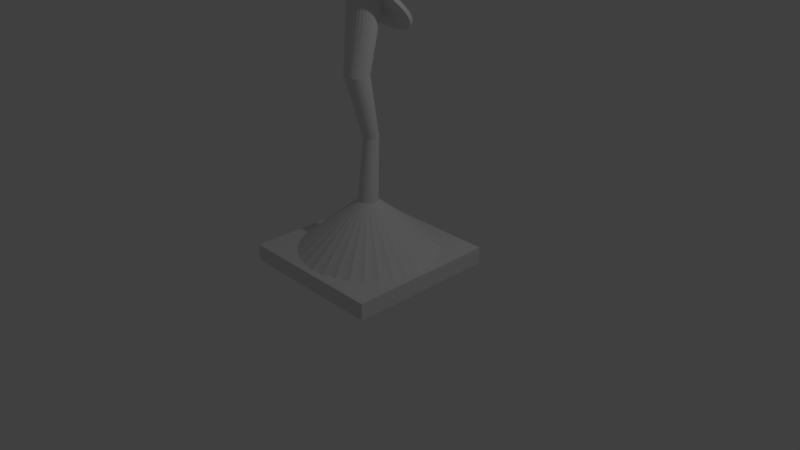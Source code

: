 # Source: Boton.blend  (saved by Blender 2.78.0; exported with 4.5.12 LTS)
import bpy
from mathutils import Matrix  # noqa: F401  (used for matrix-valued properties, if any)

bpy.ops.wm.read_factory_settings(use_empty=True)
scene = bpy.context.scene
scene.name = 'Scene'

# ---- collections
col_collection_1 = bpy.data.collections.new('Collection 1'); scene.collection.children.link(col_collection_1)

# ---- materials (node trees are filled in below, after node groups)
mat_material_001 = bpy.data.materials.new('Material.001')
mat_material_001.alpha_threshold = 0.0
mat_material_001.use_transparent_shadow = False
mat_material_001.roughness = 0.5

# ---- material node trees

# ---- world
world_world = bpy.data.worlds.new('World'); scene.world = world_world
world_world.color = (0.05088, 0.05088, 0.05088)
world_world.use_sun_shadow = False
world_world.sun_shadow_jitter_overblur = 0.0
world_world.cycles.sampling_method = 'MANUAL'

# ---- cameras
cam_camera = bpy.data.cameras.new('Camera')
cam_camera.clip_end = 100.0
cam_camera.lens = 35.0
cam_camera.sensor_width = 32.0
cam_camera.sensor_height = 18.0
cam_camera.ortho_scale = 7.314
cam_camera.dof.focus_distance = 0.0
cam_camera.dof.aperture_fstop = 128.0

# ---- lights
light_lamp = bpy.data.lights.new('Lamp', 'POINT')
light_lamp.transmission_factor = 0.0
light_lamp.cutoff_distance = 30.0
light_lamp.energy = 100.0
light_lamp.shadow_buffer_clip_start = 1.001
light_lamp.shadow_soft_size = 0.1
light_lamp.shadow_maximum_resolution = 0.006
light_lamp.use_absolute_resolution = True

# ---- meshes
me_cylinder_001 = bpy.data.meshes.new('Cylinder.001')
me_cylinder_001.from_pydata([(0.0, 1.0, -1.0), (0.0, 1.0, 1.0), (0.1951, 0.9808, -1.0), (0.1951, 0.9808, 1.0), (0.3827, 0.9239, -1.0), (0.3827, 0.9239, 1.0), (0.5556, 0.8315, -1.0), (0.5556, 0.8315, 1.0), (0.7071, 0.7071, -1.0), (0.7071, 0.7071, 1.0), (0.8315, 0.5556, -1.0), (0.8315, 0.5556, 1.0), (0.9239, 0.3827, -1.0), (0.9239, 0.3827, 1.0), (0.9808, 0.1951, -1.0), (0.9808, 0.1951, 1.0), (1.0, 7.55e-08, -1.0), (1.0, 7.55e-08, 1.0), (0.9808, -0.1951, -1.0), (0.9808, -0.1951, 1.0), (0.9239, -0.3827, -1.0), (0.9239, -0.3827, 1.0), (0.8315, -0.5556, -1.0), (0.8315, -0.5556, 1.0), (0.7071, -0.7071, -1.0), (0.7071, -0.7071, 1.0), (0.5556, -0.8315, -1.0), (0.5556, -0.8315, 1.0), (0.3827, -0.9239, -1.0), (0.3827, -0.9239, 1.0), (0.1951, -0.9808, -1.0), (0.1951, -0.9808, 1.0), (-3.258e-07, -1.0, -1.0), (-3.258e-07, -1.0, 1.0), (-0.1951, -0.9808, -1.0), (-0.1951, -0.9808, 1.0), (-0.3827, -0.9239, -1.0), (-0.3827, -0.9239, 1.0), (-0.5556, -0.8315, -1.0), (-0.5556, -0.8315, 1.0), (-0.7071, -0.7071, -1.0), (-0.7071, -0.7071, 1.0), (-0.8315, -0.5556, -1.0), (-0.8315, -0.5556, 1.0), (-0.9239, -0.3827, -1.0), (-0.9239, -0.3827, 1.0), (-0.9808, -0.1951, -1.0), (-0.9808, -0.1951, 1.0), (-1.0, 9.656e-07, -1.0), (-1.0, 9.656e-07, 1.0), (-0.9808, 0.1951, -1.0), (-0.9808, 0.1951, 1.0), (-0.9239, 0.3827, -1.0), (-0.9239, 0.3827, 1.0), (-0.8315, 0.5556, -1.0), (-0.8315, 0.5556, 1.0), (-0.7071, 0.7071, -1.0), (-0.7071, 0.7071, 1.0), (-0.5556, 0.8315, -1.0), (-0.5556, 0.8315, 1.0), (-0.3827, 0.9239, -1.0), (-0.3827, 0.9239, 1.0), (-0.1951, 0.9808, -1.0), (-0.1951, 0.9808, 1.0)], [], [(0, 1, 3, 2), (2, 3, 5, 4), (4, 5, 7, 6), (6, 7, 9, 8), (8, 9, 11, 10), (10, 11, 13, 12), (12, 13, 15, 14), (14, 15, 17, 16), (16, 17, 19, 18), (18, 19, 21, 20), (20, 21, 23, 22), (22, 23, 25, 24), (24, 25, 27, 26), (26, 27, 29, 28), (28, 29, 31, 30), (30, 31, 33, 32), (32, 33, 35, 34), (34, 35, 37, 36), (36, 37, 39, 38), (38, 39, 41, 40), (40, 41, 43, 42), (42, 43, 45, 44), (44, 45, 47, 46), (46, 47, 49, 48), (48, 49, 51, 50), (50, 51, 53, 52), (52, 53, 55, 54), (54, 55, 57, 56), (56, 57, 59, 58), (58, 59, 61, 60), (3, 1, 63, 61, 59, 57, 55, 53, 51, 49, 47, 45, 43, 41, 39, 37, 35, 33, 31, 29, 27, 25, 23, 21, 19, 17, 15, 13, 11, 9, 7, 5), (60, 61, 63, 62), (62, 63, 1, 0), (0, 2, 4, 6, 8, 10, 12, 14, 16, 18, 20, 22, 24, 26, 28, 30, 32, 34, 36, 38, 40, 42, 44, 46, 48, 50, 52, 54, 56, 58, 60, 62)])
me_cylinder_001.use_remesh_preserve_volume = False
me_cylinder_001.use_remesh_preserve_attributes = False
me_cylinder_001.use_mirror_vertex_groups = False
me_cylinder_001.update()
me_cube_001 = bpy.data.meshes.new('Cube.001')
me_cube_001.from_pydata([(0.0, 0.4725, 25.25), (0.0, 0.5075, 25.56), (0.09825, 0.4657, 25.31), (0.09825, 0.5007, 25.62), (0.1927, 0.4454, 25.49), (0.1927, 0.4804, 25.8), (0.2798, 0.4125, 25.79), (0.2798, 0.4475, 26.1), (0.3561, 0.3682, 26.18), (0.3561, 0.4032, 26.49), (0.4187, 0.3142, 26.66), (0.4187, 0.3493, 26.98), (0.4653, 0.2527, 27.21), (0.4653, 0.2877, 27.52), (0.4939, 0.1859, 27.81), (0.4939, 0.2209, 28.12), (0.5036, 0.1164, 28.43), (0.5036, 0.1514, 28.74), (0.4939, 0.04692, 29.05), (0.4939, 0.08195, 29.36), (0.4653, -0.01988, 29.64), (0.4653, 0.01515, 29.96), (0.4187, -0.08145, 30.19), (0.4187, -0.04642, 30.51), (0.3561, -0.1354, 30.68), (0.3561, -0.1004, 30.99), (0.2798, -0.1797, 31.07), (0.2798, -0.1447, 31.38), (0.1927, -0.2126, 31.37), (0.1927, -0.1776, 31.68), (0.09825, -0.2329, 31.55), (0.09825, -0.1978, 31.86), (-1.641e-07, -0.2397, 31.61), (-1.641e-07, -0.2047, 31.92), (-0.09825, -0.2329, 31.55), (-0.09825, -0.1978, 31.86), (-0.1927, -0.2126, 31.37), (-0.1927, -0.1776, 31.68), (-0.2798, -0.1797, 31.07), (-0.2798, -0.1447, 31.38), (-0.3561, -0.1354, 30.68), (-0.3561, -0.1004, 30.99), (-0.4187, -0.08145, 30.19), (-0.4187, -0.04642, 30.51), (-0.4653, -0.01988, 29.64), (-0.4653, 0.01515, 29.96), (-0.4939, 0.04692, 29.05), (-0.4939, 0.08195, 29.36), (-0.5036, 0.1164, 28.43), (-0.5036, 0.1514, 28.74), (-0.4939, 0.1859, 27.81), (-0.4939, 0.2209, 28.12), (-0.4653, 0.2527, 27.21), (-0.4653, 0.2877, 27.52), (-0.4187, 0.3142, 26.66), (-0.4187, 0.3493, 26.98), (-0.3561, 0.3682, 26.18), (-0.3561, 0.4032, 26.49), (-0.2798, 0.4125, 25.79), (-0.2798, 0.4475, 26.1), (-0.1927, 0.4454, 25.49), (-0.1927, 0.4804, 25.8), (-0.09825, 0.4657, 25.31), (-0.09825, 0.5007, 25.62), (-1.0, -1.0, -1.0), (-1.0, -1.0, 1.0), (-1.0, 1.0, -1.0), (-1.0, 1.0, 1.0), (1.0, -1.0, -1.0), (1.0, -1.0, 1.0), (1.0, 1.0, -1.0), (1.0, 1.0, 1.0), (-6.689e-08, 0.9228, 0.9909), (0.0, 0.157, 28.06), (0.18, 0.9051, 0.9909), (0.0469, 0.154, 28.09), (0.3531, 0.8526, 0.9909), (0.092, 0.1449, 28.18), (0.5127, 0.7673, 0.9909), (0.1336, 0.1303, 28.33), (0.6525, 0.6525, 0.9909), (0.17, 0.1106, 28.53), (0.7673, 0.5127, 0.9909), (0.1999, 0.0865, 28.78), (0.8526, 0.3531, 0.9909), (0.2221, 0.05907, 29.05), (0.9051, 0.18, 0.9909), (0.2358, 0.0293, 29.36), (0.9228, -1.353e-07, 0.9909), (0.2404, -0.001654, 29.67), (0.9051, -0.18, 0.9909), (0.2358, -0.03261, 29.99), (0.8526, -0.3531, 0.9909), (0.2221, -0.06238, 30.29), (0.7673, -0.5127, 0.9909), (0.1999, -0.08981, 30.57), (0.6525, -0.6525, 0.9909), (0.17, -0.1139, 30.81), (0.5127, -0.7673, 0.9909), (0.1336, -0.1336, 31.01), (0.3531, -0.8526, 0.9909), (0.092, -0.1483, 31.16), (0.18, -0.9051, 0.9909), (0.0469, -0.1573, 31.25), (-3.676e-07, -0.9228, 0.9909), (-7.834e-08, -0.1603, 31.28), (-0.18, -0.9051, 0.9909), (-0.0469, -0.1573, 31.25), (-0.3531, -0.8526, 0.9909), (-0.092, -0.1483, 31.16), (-0.5127, -0.7673, 0.9909), (-0.1336, -0.1336, 31.01), (-0.6525, -0.6525, 0.9909), (-0.17, -0.1139, 30.81), (-0.7673, -0.5127, 0.9909), (-0.1999, -0.08981, 30.57), (-0.8526, -0.3531, 0.9909), (-0.2221, -0.06238, 30.29), (-0.9051, -0.18, 0.9909), (-0.2358, -0.03261, 29.99), (-0.9228, 6.861e-07, 0.9909), (-0.2404, -0.001654, 29.67), (-0.9051, 0.18, 0.9909), (-0.2358, 0.0293, 29.36), (-0.8526, 0.3531, 0.9909), (-0.2221, 0.05907, 29.05), (-0.7673, 0.5127, 0.9909), (-0.1999, 0.0865, 28.78), (-0.6525, 0.6525, 0.9909), (-0.17, 0.1106, 28.53), (-0.5127, 0.7673, 0.9909), (-0.1336, 0.1303, 28.33), (-0.3531, 0.8526, 0.9909), (-0.092, 0.1449, 28.18), (-0.18, 0.9051, 0.9909), (-0.0469, 0.154, 28.09), (0.09025, 0.9163, 0.8692), (0.0, 0.0, 28.09), (1.017e-07, 0.162, 14.12), (0.01893, 0.1601, 14.12), (0.2673, 0.8811, 0.8692), (0.06963, 0.1525, 28.15), (0.03714, 0.1546, 14.12), (0.434, 0.812, 0.8692), (0.1131, 0.1406, 28.27), (0.05392, 0.1456, 14.12), (0.5841, 0.7117, 0.8691), (0.1522, 0.1234, 28.45), (0.06863, 0.1335, 14.12), (0.7117, 0.5841, 0.8692), (0.1854, 0.1015, 28.67), (0.0807, 0.1188, 14.12), (0.812, 0.434, 0.8692), (0.2115, 0.07565, 28.93), (0.08967, 0.1021, 14.12), (0.8811, 0.2673, 0.8692), (0.2295, 0.04697, 29.23), (0.09519, 0.08386, 14.12), (0.9163, 0.09025, 0.8692), (0.2387, 0.01653, 29.53), (0.09705, 0.06492, 14.12), (0.9163, -0.09025, 0.8692), (0.2387, -0.0145, 29.85), (0.09519, 0.04599, 14.12), (0.8811, -0.2673, 0.8692), (0.2295, -0.04494, 30.16), (0.08967, 0.02778, 14.12), (0.812, -0.434, 0.8692), (0.2115, -0.07362, 30.45), (0.0807, 0.011, 14.12), (0.7117, -0.5841, 0.8692), (0.1854, -0.09942, 30.71), (0.06863, -0.003708, 14.12), (0.5841, -0.7117, 0.8692), (0.1522, -0.1214, 30.94), (0.05392, -0.01578, 14.12), (0.434, -0.812, 0.8692), (0.1131, -0.1386, 31.11), (0.03714, -0.02475, 14.12), (0.2673, -0.8811, 0.8692), (0.06963, -0.1505, 31.23), (0.01893, -0.03027, 14.12), (0.09025, -0.9163, 0.8692), (0.02351, -0.1565, 31.29), (7.904e-08, -0.03213, 14.12), (-0.09025, -0.9163, 0.8692), (-0.02351, -0.1565, 31.29), (-0.01893, -0.03027, 14.12), (-0.2673, -0.8811, 0.8692), (-0.06963, -0.1505, 31.23), (-0.03714, -0.02475, 14.12), (-0.434, -0.812, 0.8692), (-0.1131, -0.1386, 31.11), (-0.05392, -0.01578, 14.12), (-0.5841, -0.7117, 0.8692), (-0.1522, -0.1214, 30.94), (-0.06863, -0.003708, 14.12), (-0.7117, -0.5841, 0.8692), (-0.1854, -0.09942, 30.71), (-0.0807, 0.011, 14.12), (-0.812, -0.434, 0.8692), (-0.2115, -0.07362, 30.45), (-0.08967, 0.02778, 14.12), (-0.8811, -0.2673, 0.8692), (-0.2295, -0.04494, 30.16), (-0.09519, 0.04599, 14.12), (-0.9163, -0.09025, 0.8692), (-0.2387, -0.0145, 29.85), (-0.09705, 0.06492, 14.12), (-0.9163, 0.09025, 0.8692), (-0.2387, 0.01653, 29.53), (-0.09519, 0.08386, 14.12), (-0.8811, 0.2673, 0.8692), (-0.2295, 0.04697, 29.23), (-0.08967, 0.1021, 14.12), (-0.812, 0.434, 0.8692), (-0.2115, 0.07565, 28.93), (-0.0807, 0.1188, 14.12), (-0.7117, 0.5841, 0.8691), (-0.1854, 0.1015, 28.67), (-0.06863, 0.1335, 14.12), (-0.5841, 0.7117, 0.8692), (-0.1522, 0.1234, 28.45), (-0.05392, 0.1456, 14.12), (-0.434, 0.812, 0.8692), (-0.1131, 0.1406, 28.27), (-0.03714, 0.1546, 14.12), (-0.2673, 0.8811, 0.8692), (-0.06963, 0.1525, 28.15), (-0.01893, 0.1601, 14.12), (-0.09025, 0.9163, 0.8692), (-0.02351, 0.1586, 28.09), (-0.009513, 0.1615, 14.12), (-0.02817, 0.1578, 14.12), (-0.04575, 0.1505, 14.12), (-0.06157, 0.1399, 14.12), (-0.07502, 0.1265, 14.12), (-0.08559, 0.1107, 14.12), (-0.09288, 0.09309, 14.12), (-0.09659, 0.07443, 14.12), (-0.09659, 0.05541, 14.12), (-0.09288, 0.03675, 14.12), (-0.08559, 0.01917, 14.12), (-0.07502, 0.00335, 14.12), (-0.06157, -0.0101, 14.12), (-0.04575, -0.02067, 14.12), (-0.02817, -0.02795, 14.12), (-0.009513, -0.03167, 14.12), (0.009513, -0.03167, 14.12), (0.02817, -0.02795, 14.12), (0.04575, -0.02067, 14.12), (0.06157, -0.0101, 14.12), (0.07502, 0.00335, 14.12), (0.08559, 0.01917, 14.12), (0.09288, 0.03675, 14.12), (0.09659, 0.05541, 14.12), (0.09659, 0.07443, 14.12), (0.09288, 0.09309, 14.12), (0.08559, 0.1107, 14.12), (0.07502, 0.1265, 14.12), (0.06157, 0.1399, 14.12), (0.04575, 0.1505, 14.12), (0.02817, 0.1578, 14.12), (0.009513, 0.1615, 14.12), (0.1352, 0.911, 0.901), (0.01176, 0.1585, 28.08), (4.646e-08, 0.01623, 21.35), (0.02515, 0.1265, 6.88), (0.3103, 0.8672, 0.901), (0.05829, 0.1539, 28.13), (0.04934, 0.1191, 6.88), (0.4735, 0.79, 0.901), (0.1026, 0.1435, 28.23), (0.07163, 0.1072, 6.88), (0.6186, 0.6824, 0.901), (0.1429, 0.1275, 28.39), (0.09117, 0.09117, 6.88), (0.7398, 0.5486, 0.901), (0.1778, 0.1067, 28.61), (0.1072, 0.07163, 6.88), (0.8326, 0.3937, 0.901), (0.2058, 0.08175, 28.86), (0.1191, 0.04934, 6.88), (0.8934, 0.2237, 0.901), (0.2259, 0.05368, 29.14), (0.1265, 0.02515, 6.88), (0.9199, 0.04514, 0.901), (0.2373, 0.02357, 29.45), (0.1289, 7.078e-08, 6.88), (0.911, -0.1352, 0.901), (0.2397, -0.007444, 29.77), (0.1265, -0.02515, 6.88), (0.8672, -0.3103, 0.901), (0.2328, -0.03816, 30.08), (0.1191, -0.04934, 6.88), (0.79, -0.4735, 0.901), (0.2169, -0.06739, 30.37), (0.1072, -0.07163, 6.88), (0.6824, -0.6186, 0.901), (0.1927, -0.09402, 30.65), (0.09117, -0.09117, 6.88), (0.5486, -0.7398, 0.901), (0.1612, -0.117, 30.88), (0.07163, -0.1072, 6.88), (0.3937, -0.8326, 0.901), (0.1234, -0.1355, 31.07), (0.04934, -0.1191, 6.88), (0.2237, -0.8934, 0.901), (0.08085, -0.1488, 31.2), (0.02515, -0.1265, 6.88), (0.04514, -0.9199, 0.901), (0.03522, -0.1563, 31.28), (2.354e-08, -0.1289, 6.88), (-0.1352, -0.911, 0.901), (-0.01176, -0.1579, 31.29), (-0.02515, -0.1265, 6.88), (-0.3103, -0.8672, 0.901), (-0.05829, -0.1533, 31.25), (-0.04934, -0.1191, 6.88), (-0.4735, -0.79, 0.901), (-0.1026, -0.1429, 31.14), (-0.07163, -0.1072, 6.88), (-0.6186, -0.6824, 0.901), (-0.1429, -0.1269, 30.98), (-0.09117, -0.09117, 6.88), (-0.7398, -0.5486, 0.901), (-0.1778, -0.106, 30.77), (-0.1072, -0.07163, 6.88), (-0.8326, -0.3937, 0.901), (-0.2058, -0.08111, 30.51), (-0.1191, -0.04934, 6.88), (-0.8934, -0.2237, 0.901), (-0.2259, -0.05305, 30.23), (-0.1265, -0.02515, 6.88), (-0.9199, -0.04514, 0.901), (-0.2373, -0.02293, 29.92), (-0.1289, 1.626e-07, 6.88), (-0.911, 0.1352, 0.901), (-0.2397, 0.008079, 29.61), (-0.1265, 0.02515, 6.88), (-0.8672, 0.3103, 0.901), (-0.2328, 0.03879, 29.3), (-0.1191, 0.04934, 6.88), (-0.79, 0.4735, 0.901), (-0.2169, 0.06802, 29.0), (-0.1072, 0.07163, 6.88), (-0.6824, 0.6186, 0.901), (-0.1927, 0.09465, 28.73), (-0.09117, 0.09117, 6.88), (-0.5486, 0.7398, 0.901), (-0.1612, 0.1177, 28.49), (-0.07163, 0.1072, 6.88), (-0.3937, 0.8326, 0.901), (-0.1234, 0.1362, 28.31), (-0.04934, 0.1191, 6.88), (-0.2237, 0.8934, 0.901), (-0.08085, 0.1494, 28.17), (-0.02515, 0.1265, 6.88), (-0.04514, 0.9199, 0.901), (-0.03522, 0.157, 28.1), (0.04514, 0.9199, 0.901), (0.03522, 0.157, 28.1), (5.857e-08, 0.1289, 6.88), (0.0304, 0.01324, 21.35), (0.2237, 0.8934, 0.901), (0.08085, 0.1494, 28.17), (0.05963, 0.004369, 21.35), (0.3937, 0.8326, 0.901), (0.1234, 0.1362, 28.31), (0.08656, -0.01003, 21.35), (0.5486, 0.7398, 0.901), (0.1612, 0.1177, 28.5), (0.1102, -0.02941, 21.35), (0.6824, 0.6186, 0.901), (0.1927, 0.09465, 28.73), (0.1296, -0.05302, 21.35), (0.79, 0.4735, 0.901), (0.2169, 0.06802, 29.0), (0.144, -0.07996, 21.35), (0.8672, 0.3103, 0.901), (0.2328, 0.03879, 29.3), (0.1528, -0.1092, 21.35), (0.911, 0.1352, 0.901), (0.2397, 0.008079, 29.61), (0.1558, -0.1396, 21.35), (0.9199, -0.04514, 0.901), (0.2373, -0.02293, 29.92), (0.1528, -0.17, 21.35), (0.8934, -0.2237, 0.901), (0.2259, -0.05305, 30.23), (0.144, -0.1992, 21.35), (0.8326, -0.3937, 0.901), (0.2058, -0.08111, 30.51), (0.1296, -0.2261, 21.35), (0.7398, -0.5486, 0.901), (0.1778, -0.106, 30.77), (0.1102, -0.2498, 21.35), (0.6186, -0.6824, 0.901), (0.1429, -0.1269, 30.98), (0.08656, -0.2691, 21.35), (0.4735, -0.79, 0.901), (0.1026, -0.1429, 31.14), (0.05963, -0.2835, 21.35), (0.3103, -0.8672, 0.901), (0.05829, -0.1533, 31.25), (0.0304, -0.2924, 21.35), (0.1352, -0.911, 0.901), (0.01176, -0.1579, 31.29), (4.969e-09, -0.2954, 21.35), (-0.04514, -0.9199, 0.901), (-0.03522, -0.1563, 31.28), (-0.0304, -0.2924, 21.35), (-0.2237, -0.8934, 0.901), (-0.08085, -0.1488, 31.2), (-0.05963, -0.2835, 21.35), (-0.3937, -0.8326, 0.901), (-0.1234, -0.1355, 31.07), (-0.08656, -0.2691, 21.35), (-0.5486, -0.7398, 0.901), (-0.1612, -0.117, 30.88), (-0.1102, -0.2498, 21.35), (-0.6824, -0.6186, 0.901), (-0.1927, -0.09402, 30.65), (-0.1296, -0.2261, 21.35), (-0.79, -0.4735, 0.901), (-0.2169, -0.06739, 30.37), (-0.144, -0.1992, 21.35), (-0.8672, -0.3103, 0.901), (-0.2328, -0.03816, 30.08), (-0.1528, -0.17, 21.35), (-0.911, -0.1352, 0.901), (-0.2397, -0.007444, 29.77), (-0.1558, -0.1396, 21.35), (-0.9199, 0.04514, 0.901), (-0.2373, 0.02357, 29.45), (-0.1528, -0.1092, 21.35), (-0.8934, 0.2237, 0.901), (-0.2259, 0.05368, 29.14), (-0.144, -0.07996, 21.35), (-0.8326, 0.3937, 0.901), (-0.2058, 0.08175, 28.86), (-0.1296, -0.05302, 21.35), (-0.7398, 0.5486, 0.901), (-0.1778, 0.1067, 28.61), (-0.1102, -0.02941, 21.35), (-0.6186, 0.6824, 0.901), (-0.1429, 0.1275, 28.39), (-0.08656, -0.01003, 21.35), (-0.4735, 0.79, 0.901), (-0.1026, 0.1435, 28.23), (-0.05963, 0.004369, 21.35), (-0.3103, 0.8672, 0.901), (-0.05829, 0.1539, 28.13), (-0.0304, 0.01324, 21.35), (-0.1352, 0.911, 0.901), (-0.01176, 0.1585, 28.08), (-0.004762, 0.1619, 14.12), (-0.01424, 0.1609, 14.12), (-0.01266, 0.1285, 6.865), (-0.0153, 0.01574, 21.37), (-0.02358, 0.1591, 14.12), (-0.0327, 0.1563, 14.12), (-0.03749, 0.1236, 6.865), (-0.0453, 0.009766, 21.37), (-0.0415, 0.1527, 14.12), (-0.0499, 0.1482, 14.12), (-0.06088, 0.1139, 6.865), (-0.07357, -0.001941, 21.37), (-0.05781, 0.1429, 14.12), (-0.06518, 0.1368, 14.12), (-0.08193, 0.09983, 6.865), (-0.09901, -0.01894, 21.37), (-0.07191, 0.1301, 14.12), (-0.07796, 0.1227, 14.12), (-0.09983, 0.08193, 6.865), (-0.1206, -0.04057, 21.37), (-0.08325, 0.1148, 14.12), (-0.08774, 0.1064, 14.12), (-0.1139, 0.06088, 6.865), (-0.1376, -0.06601, 21.37), (-0.09138, 0.09762, 14.12), (-0.09415, 0.0885, 14.12), (-0.1236, 0.03749, 6.865), (-0.1493, -0.09428, 21.37), (-0.096, 0.07916, 14.12), (-0.09694, 0.06968, 14.12), (-0.1285, 0.01266, 6.865), (-0.1553, -0.1243, 21.37), (-0.09694, 0.06016, 14.12), (-0.096, 0.05068, 14.12), (-0.1285, -0.01266, 6.865), (-0.1553, -0.1549, 21.37), (-0.09415, 0.04134, 14.12), (-0.09138, 0.03222, 14.12), (-0.1236, -0.03749, 6.865), (-0.1493, -0.1849, 21.37), (-0.08774, 0.02343, 14.12), (-0.08325, 0.01503, 14.12), (-0.1139, -0.06088, 6.865), (-0.1376, -0.2132, 21.37), (-0.07796, 0.007106, 14.12), (-0.07191, -0.0002573, 14.12), (-0.09983, -0.08193, 6.865), (-0.1206, -0.2386, 21.37), (-0.06518, -0.006992, 14.12), (-0.05782, -0.01303, 14.12), (-0.08193, -0.09983, 6.865), (-0.09901, -0.2602, 21.37), (-0.0499, -0.01833, 14.12), (-0.0415, -0.02282, 14.12), (-0.06088, -0.1139, 6.865), (-0.07357, -0.2772, 21.37), (-0.0327, -0.02646, 14.12), (-0.02358, -0.02923, 14.12), (-0.03749, -0.1236, 6.865), (-0.0453, -0.2889, 21.37), (-0.01424, -0.03108, 14.12), (-0.004762, -0.03202, 14.12), (-0.01266, -0.1285, 6.865), (-0.0153, -0.2949, 21.37), (0.004762, -0.03202, 14.12), (0.01424, -0.03108, 14.12), (0.01266, -0.1285, 6.865), (0.0153, -0.2949, 21.37), (0.02358, -0.02923, 14.12), (0.0327, -0.02646, 14.12), (0.03749, -0.1236, 6.865), (0.0453, -0.2889, 21.37), (0.0415, -0.02282, 14.12), (0.0499, -0.01833, 14.12), (0.06088, -0.1139, 6.865), (0.07357, -0.2772, 21.37), (0.05782, -0.01303, 14.12), (0.06518, -0.006992, 14.12), (0.08193, -0.09983, 6.865), (0.09901, -0.2602, 21.37), (0.07191, -0.0002574, 14.12), (0.07796, 0.007106, 14.12), (0.09983, -0.08193, 6.865), (0.1206, -0.2386, 21.37), (0.08325, 0.01503, 14.12), (0.08774, 0.02343, 14.12), (0.1139, -0.06088, 6.865), (0.1376, -0.2132, 21.37), (0.09138, 0.03222, 14.12), (0.09415, 0.04134, 14.12), (0.1236, -0.03749, 6.865), (0.1493, -0.1849, 21.37), (0.096, 0.05068, 14.12), (0.09694, 0.06016, 14.12), (0.1285, -0.01266, 6.865), (0.1553, -0.1549, 21.37), (0.09694, 0.06968, 14.12), (0.096, 0.07916, 14.12), (0.1285, 0.01266, 6.865), (0.1553, -0.1243, 21.37), (0.09415, 0.0885, 14.12), (0.09138, 0.09762, 14.12), (0.1236, 0.03749, 6.865), (0.1493, -0.09428, 21.37), (0.08774, 0.1064, 14.12), (0.08325, 0.1148, 14.12), (0.1139, 0.06088, 6.865), (0.1376, -0.06601, 21.37), (0.07796, 0.1227, 14.12), (0.07191, 0.1301, 14.12), (0.09983, 0.08193, 6.865), (0.1206, -0.04057, 21.37), (0.06518, 0.1368, 14.12), (0.05782, 0.1429, 14.12), (0.08193, 0.09983, 6.865), (0.09901, -0.01894, 21.37), (0.0499, 0.1482, 14.12), (0.0415, 0.1527, 14.12), (0.06088, 0.1139, 6.865), (0.07357, -0.001941, 21.37), (0.0327, 0.1563, 14.12), (0.02358, 0.1591, 14.12), (0.03749, 0.1236, 6.865), (0.0453, 0.009766, 21.37), (0.01424, 0.1609, 14.12), (0.004762, 0.1619, 14.12), (0.01266, 0.1285, 6.865), (0.0153, 0.01574, 21.37), (0.007652, 0.01613, 21.36), (0.006332, 0.1288, 6.869), (0.01893, 0.1276, 6.869), (0.03788, 0.01165, 21.36), (0.03135, 0.1251, 6.869), (0.04346, 0.1215, 6.869), (0.06666, 0.001349, 21.36), (0.05516, 0.1166, 6.869), (0.06632, 0.1106, 6.869), (0.09287, -0.01436, 21.36), (0.07685, 0.1036, 6.869), (0.08663, 0.09559, 6.869), (0.1155, -0.03489, 21.36), (0.09559, 0.08663, 6.869), (0.1036, 0.07685, 6.869), (0.1337, -0.05944, 21.36), (0.1106, 0.06632, 6.869), (0.1166, 0.05516, 6.869), (0.1468, -0.08706, 21.36), (0.1215, 0.04346, 6.869), (0.1251, 0.03135, 6.869), (0.1542, -0.1167, 21.36), (0.1276, 0.01893, 6.869), (0.1288, 0.006332, 6.869), (0.1557, -0.1472, 21.36), (0.1288, -0.006332, 6.869), (0.1276, -0.01893, 6.869), (0.1512, -0.1775, 21.36), (0.1251, -0.03135, 6.869), (0.1215, -0.04346, 6.869), (0.1409, -0.2062, 21.36), (0.1166, -0.05516, 6.869), (0.1106, -0.06632, 6.869), (0.1252, -0.2325, 21.36), (0.1036, -0.07685, 6.869), (0.09559, -0.08663, 6.869), (0.1047, -0.2551, 21.36), (0.08663, -0.09559, 6.869), (0.07685, -0.1036, 6.869), (0.08015, -0.2733, 21.36), (0.06632, -0.1106, 6.869), (0.05516, -0.1166, 6.869), (0.05252, -0.2864, 21.36), (0.04346, -0.1215, 6.869), (0.03135, -0.1251, 6.869), (0.02287, -0.2938, 21.36), (0.01893, -0.1276, 6.869), (0.006332, -0.1288, 6.869), (-0.007652, -0.2953, 21.36), (-0.006332, -0.1288, 6.869), (-0.01893, -0.1276, 6.869), (-0.03788, -0.2908, 21.36), (-0.03135, -0.1251, 6.869), (-0.04346, -0.1215, 6.869), (-0.06666, -0.2805, 21.36), (-0.05516, -0.1166, 6.869), (-0.06632, -0.1106, 6.869), (-0.09287, -0.2648, 21.36), (-0.07685, -0.1036, 6.869), (-0.08663, -0.09559, 6.869), (-0.1155, -0.2443, 21.36), (-0.09559, -0.08663, 6.869), (-0.1036, -0.07685, 6.869), (-0.1337, -0.2197, 21.36), (-0.1106, -0.06632, 6.869), (-0.1166, -0.05516, 6.869), (-0.1468, -0.1921, 21.36), (-0.1215, -0.04346, 6.869), (-0.1251, -0.03135, 6.869), (-0.1542, -0.1625, 21.36), (-0.1276, -0.01893, 6.869), (-0.1288, -0.006332, 6.869), (-0.1557, -0.1319, 21.36), (-0.1288, 0.006332, 6.869), (-0.1276, 0.01893, 6.869), (-0.1512, -0.1017, 21.36), (-0.1251, 0.03135, 6.869), (-0.1215, 0.04346, 6.869), (-0.1409, -0.07292, 21.36), (-0.1166, 0.05516, 6.869), (-0.1106, 0.06632, 6.869), (-0.1252, -0.04671, 21.36), (-0.1036, 0.07685, 6.869), (-0.09558, 0.08663, 6.869), (-0.1047, -0.02407, 21.36), (-0.08663, 0.09559, 6.869), (-0.07685, 0.1036, 6.869), (-0.08015, -0.00586, 21.36), (-0.06632, 0.1106, 6.869), (-0.05516, 0.1166, 6.869), (-0.05252, 0.007206, 21.36), (-0.04346, 0.1215, 6.869), (-0.03135, 0.1251, 6.869), (-0.02287, 0.01463, 21.36), (-0.01893, 0.1276, 6.869), (-0.006332, 0.1288, 6.869), (-0.007652, 0.01613, 21.36), (-0.03788, 0.01165, 21.36), (-0.06666, 0.001349, 21.36), (-0.09287, -0.01436, 21.36), (-0.1155, -0.03489, 21.36), (-0.1337, -0.05944, 21.36), (-0.1468, -0.08706, 21.36), (-0.1542, -0.1167, 21.36), (-0.1557, -0.1472, 21.36), (-0.1512, -0.1775, 21.36), (-0.1409, -0.2062, 21.36), (-0.1252, -0.2325, 21.36), (-0.1047, -0.2551, 21.36), (-0.08015, -0.2733, 21.36), (-0.05252, -0.2864, 21.36), (-0.02287, -0.2938, 21.36), (0.007652, -0.2953, 21.36), (0.03788, -0.2908, 21.36), (0.06666, -0.2805, 21.36), (0.09287, -0.2648, 21.36), (0.1155, -0.2443, 21.36), (0.1337, -0.2197, 21.36), (0.1468, -0.1921, 21.36), (0.1542, -0.1625, 21.36), (0.1557, -0.1319, 21.36), (0.1512, -0.1017, 21.36), (0.1409, -0.07292, 21.36), (0.1252, -0.04671, 21.36), (0.1047, -0.02407, 21.36), (0.08015, -0.00586, 21.36), (0.05252, 0.007206, 21.36), (0.02287, 0.01463, 21.36)], [], [(0, 1, 3, 2), (2, 3, 5, 4), (4, 5, 7, 6), (6, 7, 9, 8), (8, 9, 11, 10), (10, 11, 13, 12), (12, 13, 15, 14), (14, 15, 17, 16), (16, 17, 19, 18), (18, 19, 21, 20), (20, 21, 23, 22), (22, 23, 25, 24), (24, 25, 27, 26), (26, 27, 29, 28), (28, 29, 31, 30), (30, 31, 33, 32), (32, 33, 35, 34), (34, 35, 37, 36), (36, 37, 39, 38), (38, 39, 41, 40), (40, 41, 43, 42), (42, 43, 45, 44), (44, 45, 47, 46), (46, 47, 49, 48), (48, 49, 51, 50), (50, 51, 53, 52), (52, 53, 55, 54), (54, 55, 57, 56), (56, 57, 59, 58), (58, 59, 61, 60), (3, 1, 63, 61, 59, 57, 55, 53, 51, 49, 47, 45, 43, 41, 39, 37, 35, 33, 31, 29, 27, 25, 23, 21, 19, 17, 15, 13, 11, 9, 7, 5), (60, 61, 63, 62), (62, 63, 1, 0), (0, 2, 4, 6, 8, 10, 12, 14, 16, 18, 20, 22, 24, 26, 28, 30, 32, 34, 36, 38, 40, 42, 44, 46, 48, 50, 52, 54, 56, 58, 60, 62), (64, 65, 67, 66), (66, 67, 71, 70), (70, 71, 69, 68), (68, 69, 65, 64), (66, 70, 68, 64), (71, 67, 65, 69), (711, 361, 75, 363), (710, 365, 77, 366), (709, 368, 79, 369), (708, 371, 81, 372), (707, 374, 83, 375), (706, 377, 85, 378), (705, 380, 87, 381), (704, 383, 89, 384), (703, 386, 91, 387), (702, 389, 93, 390), (701, 392, 95, 393), (700, 395, 97, 396), (699, 398, 99, 399), (698, 401, 101, 402), (697, 404, 103, 405), (696, 407, 105, 408), (695, 410, 107, 411), (694, 413, 109, 414), (693, 416, 111, 417), (692, 419, 113, 420), (691, 422, 115, 423), (690, 425, 117, 426), (689, 428, 119, 429), (688, 431, 121, 432), (687, 434, 123, 435), (686, 437, 125, 438), (685, 440, 127, 441), (684, 443, 129, 444), (683, 446, 131, 447), (682, 449, 133, 450), (75, 361, 137, 265, 73, 455, 231, 359, 135, 452, 228, 356, 133, 449, 225, 353, 131, 446, 222, 350, 129, 443, 219, 347, 127, 440, 216, 344, 125, 437, 213, 341, 123, 434, 210, 338, 121, 431, 207, 335, 119, 428, 204, 332, 117, 425, 201, 329, 115, 422, 198, 326, 113, 419, 195, 323, 111, 416, 192, 320, 109, 413, 189, 317, 107, 410, 186, 314, 105, 407, 183, 311, 103, 404, 180, 308, 101, 401, 177, 305, 99, 398, 174, 302, 97, 395, 171, 299, 95, 392, 168, 296, 93, 389, 165, 293, 91, 386, 162, 290, 89, 383, 159, 287, 87, 380, 156, 284, 85, 377, 153, 281, 83, 374, 150, 278, 81, 371, 147, 275, 79, 368, 144, 272, 77, 365, 141, 269), (681, 452, 135, 453), (680, 455, 73, 266), (72, 360, 136, 264, 74, 364, 140, 268, 76, 367, 143, 271, 78, 370, 146, 274, 80, 373, 149, 277, 82, 376, 152, 280, 84, 379, 155, 283, 86, 382, 158, 286, 88, 385, 161, 289, 90, 388, 164, 292, 92, 391, 167, 295, 94, 394, 170, 298, 96, 397, 173, 301, 98, 400, 176, 304, 100, 403, 179, 307, 102, 406, 182, 310, 104, 409, 185, 313, 106, 412, 188, 316, 108, 415, 191, 319, 110, 418, 194, 322, 112, 421, 197, 325, 114, 424, 200, 328, 116, 427, 203, 331, 118, 430, 206, 334, 120, 433, 209, 337, 122, 436, 212, 340, 124, 439, 215, 343, 126, 442, 218, 346, 128, 445, 221, 349, 130, 448, 224, 352, 132, 451, 227, 355, 134, 454, 230, 358), (679, 456, 138, 362), (678, 457, 232, 458), (677, 359, 231, 459), (676, 460, 229, 357), (675, 461, 233, 462), (674, 356, 228, 463), (673, 464, 226, 354), (672, 465, 234, 466), (671, 353, 225, 467), (670, 468, 223, 351), (669, 469, 235, 470), (668, 350, 222, 471), (667, 472, 220, 348), (666, 473, 236, 474), (665, 347, 219, 475), (664, 476, 217, 345), (663, 477, 237, 478), (662, 344, 216, 479), (661, 480, 214, 342), (660, 481, 238, 482), (659, 341, 213, 483), (658, 484, 211, 339), (657, 485, 239, 486), (656, 338, 210, 487), (655, 488, 208, 336), (654, 489, 240, 490), (653, 335, 207, 491), (652, 492, 205, 333), (651, 493, 241, 494), (650, 332, 204, 495), (649, 496, 202, 330), (648, 497, 242, 498), (647, 329, 201, 499), (646, 500, 199, 327), (645, 501, 243, 502), (644, 326, 198, 503), (643, 504, 196, 324), (642, 505, 244, 506), (641, 323, 195, 507), (640, 508, 193, 321), (639, 509, 245, 510), (638, 320, 192, 511), (637, 512, 190, 318), (636, 513, 246, 514), (635, 317, 189, 515), (634, 516, 187, 315), (633, 517, 247, 518), (632, 314, 186, 519), (631, 520, 184, 312), (630, 521, 248, 522), (629, 311, 183, 523), (628, 524, 181, 309), (627, 525, 249, 526), (626, 308, 180, 527), (625, 528, 178, 306), (624, 529, 250, 530), (623, 305, 177, 531), (622, 532, 175, 303), (621, 533, 251, 534), (620, 302, 174, 535), (619, 536, 172, 300), (618, 537, 252, 538), (617, 299, 171, 539), (616, 540, 169, 297), (615, 541, 253, 542), (614, 296, 168, 543), (613, 544, 166, 294), (612, 545, 254, 546), (611, 293, 165, 547), (610, 548, 163, 291), (609, 549, 255, 550), (608, 290, 162, 551), (607, 552, 160, 288), (606, 553, 256, 554), (605, 287, 159, 555), (604, 556, 157, 285), (603, 557, 257, 558), (602, 284, 156, 559), (601, 560, 154, 282), (600, 561, 258, 562), (599, 281, 153, 563), (598, 564, 151, 279), (597, 565, 259, 566), (596, 278, 150, 567), (595, 568, 148, 276), (594, 569, 260, 570), (593, 275, 147, 571), (592, 572, 145, 273), (591, 573, 261, 574), (590, 272, 144, 575), (589, 576, 142, 270), (588, 577, 262, 578), (587, 269, 141, 579), (586, 580, 139, 267), (585, 581, 263, 582), (584, 265, 137, 583), (581, 584, 583, 263), (138, 266, 584, 581), (266, 73, 265, 584), (360, 585, 582, 136), (72, 362, 585, 360), (362, 138, 581, 585), (264, 586, 267, 74), (136, 582, 586, 264), (582, 263, 580, 586), (577, 587, 579, 262), (139, 363, 587, 577), (363, 75, 269, 587), (364, 588, 578, 140), (74, 267, 588, 364), (267, 139, 577, 588), (268, 589, 270, 76), (140, 578, 589, 268), (578, 262, 576, 589), (573, 590, 575, 261), (142, 366, 590, 573), (366, 77, 272, 590), (367, 591, 574, 143), (76, 270, 591, 367), (270, 142, 573, 591), (271, 592, 273, 78), (143, 574, 592, 271), (574, 261, 572, 592), (569, 593, 571, 260), (145, 369, 593, 569), (369, 79, 275, 593), (370, 594, 570, 146), (78, 273, 594, 370), (273, 145, 569, 594), (274, 595, 276, 80), (146, 570, 595, 274), (570, 260, 568, 595), (565, 596, 567, 259), (148, 372, 596, 565), (372, 81, 278, 596), (373, 597, 566, 149), (80, 276, 597, 373), (276, 148, 565, 597), (277, 598, 279, 82), (149, 566, 598, 277), (566, 259, 564, 598), (561, 599, 563, 258), (151, 375, 599, 561), (375, 83, 281, 599), (376, 600, 562, 152), (82, 279, 600, 376), (279, 151, 561, 600), (280, 601, 282, 84), (152, 562, 601, 280), (562, 258, 560, 601), (557, 602, 559, 257), (154, 378, 602, 557), (378, 85, 284, 602), (379, 603, 558, 155), (84, 282, 603, 379), (282, 154, 557, 603), (283, 604, 285, 86), (155, 558, 604, 283), (558, 257, 556, 604), (553, 605, 555, 256), (157, 381, 605, 553), (381, 87, 287, 605), (382, 606, 554, 158), (86, 285, 606, 382), (285, 157, 553, 606), (286, 607, 288, 88), (158, 554, 607, 286), (554, 256, 552, 607), (549, 608, 551, 255), (160, 384, 608, 549), (384, 89, 290, 608), (385, 609, 550, 161), (88, 288, 609, 385), (288, 160, 549, 609), (289, 610, 291, 90), (161, 550, 610, 289), (550, 255, 548, 610), (545, 611, 547, 254), (163, 387, 611, 545), (387, 91, 293, 611), (388, 612, 546, 164), (90, 291, 612, 388), (291, 163, 545, 612), (292, 613, 294, 92), (164, 546, 613, 292), (546, 254, 544, 613), (541, 614, 543, 253), (166, 390, 614, 541), (390, 93, 296, 614), (391, 615, 542, 167), (92, 294, 615, 391), (294, 166, 541, 615), (295, 616, 297, 94), (167, 542, 616, 295), (542, 253, 540, 616), (537, 617, 539, 252), (169, 393, 617, 537), (393, 95, 299, 617), (394, 618, 538, 170), (94, 297, 618, 394), (297, 169, 537, 618), (298, 619, 300, 96), (170, 538, 619, 298), (538, 252, 536, 619), (533, 620, 535, 251), (172, 396, 620, 533), (396, 97, 302, 620), (397, 621, 534, 173), (96, 300, 621, 397), (300, 172, 533, 621), (301, 622, 303, 98), (173, 534, 622, 301), (534, 251, 532, 622), (529, 623, 531, 250), (175, 399, 623, 529), (399, 99, 305, 623), (400, 624, 530, 176), (98, 303, 624, 400), (303, 175, 529, 624), (304, 625, 306, 100), (176, 530, 625, 304), (530, 250, 528, 625), (525, 626, 527, 249), (178, 402, 626, 525), (402, 101, 308, 626), (403, 627, 526, 179), (100, 306, 627, 403), (306, 178, 525, 627), (307, 628, 309, 102), (179, 526, 628, 307), (526, 249, 524, 628), (521, 629, 523, 248), (181, 405, 629, 521), (405, 103, 311, 629), (406, 630, 522, 182), (102, 309, 630, 406), (309, 181, 521, 630), (310, 631, 312, 104), (182, 522, 631, 310), (522, 248, 520, 631), (517, 632, 519, 247), (184, 408, 632, 517), (408, 105, 314, 632), (409, 633, 518, 185), (104, 312, 633, 409), (312, 184, 517, 633), (313, 634, 315, 106), (185, 518, 634, 313), (518, 247, 516, 634), (513, 635, 515, 246), (187, 411, 635, 513), (411, 107, 317, 635), (412, 636, 514, 188), (106, 315, 636, 412), (315, 187, 513, 636), (316, 637, 318, 108), (188, 514, 637, 316), (514, 246, 512, 637), (509, 638, 511, 245), (190, 414, 638, 509), (414, 109, 320, 638), (415, 639, 510, 191), (108, 318, 639, 415), (318, 190, 509, 639), (319, 640, 321, 110), (191, 510, 640, 319), (510, 245, 508, 640), (505, 641, 507, 244), (193, 417, 641, 505), (417, 111, 323, 641), (418, 642, 506, 194), (110, 321, 642, 418), (321, 193, 505, 642), (322, 643, 324, 112), (194, 506, 643, 322), (506, 244, 504, 643), (501, 644, 503, 243), (196, 420, 644, 501), (420, 113, 326, 644), (421, 645, 502, 197), (112, 324, 645, 421), (324, 196, 501, 645), (325, 646, 327, 114), (197, 502, 646, 325), (502, 243, 500, 646), (497, 647, 499, 242), (199, 423, 647, 497), (423, 115, 329, 647), (424, 648, 498, 200), (114, 327, 648, 424), (327, 199, 497, 648), (328, 649, 330, 116), (200, 498, 649, 328), (498, 242, 496, 649), (493, 650, 495, 241), (202, 426, 650, 493), (426, 117, 332, 650), (427, 651, 494, 203), (116, 330, 651, 427), (330, 202, 493, 651), (331, 652, 333, 118), (203, 494, 652, 331), (494, 241, 492, 652), (489, 653, 491, 240), (205, 429, 653, 489), (429, 119, 335, 653), (430, 654, 490, 206), (118, 333, 654, 430), (333, 205, 489, 654), (334, 655, 336, 120), (206, 490, 655, 334), (490, 240, 488, 655), (485, 656, 487, 239), (208, 432, 656, 485), (432, 121, 338, 656), (433, 657, 486, 209), (120, 336, 657, 433), (336, 208, 485, 657), (337, 658, 339, 122), (209, 486, 658, 337), (486, 239, 484, 658), (481, 659, 483, 238), (211, 435, 659, 481), (435, 123, 341, 659), (436, 660, 482, 212), (122, 339, 660, 436), (339, 211, 481, 660), (340, 661, 342, 124), (212, 482, 661, 340), (482, 238, 480, 661), (477, 662, 479, 237), (214, 438, 662, 477), (438, 125, 344, 662), (439, 663, 478, 215), (124, 342, 663, 439), (342, 214, 477, 663), (343, 664, 345, 126), (215, 478, 664, 343), (478, 237, 476, 664), (473, 665, 475, 236), (217, 441, 665, 473), (441, 127, 347, 665), (442, 666, 474, 218), (126, 345, 666, 442), (345, 217, 473, 666), (346, 667, 348, 128), (218, 474, 667, 346), (474, 236, 472, 667), (469, 668, 471, 235), (220, 444, 668, 469), (444, 129, 350, 668), (445, 669, 470, 221), (128, 348, 669, 445), (348, 220, 469, 669), (349, 670, 351, 130), (221, 470, 670, 349), (470, 235, 468, 670), (465, 671, 467, 234), (223, 447, 671, 465), (447, 131, 353, 671), (448, 672, 466, 224), (130, 351, 672, 448), (351, 223, 465, 672), (352, 673, 354, 132), (224, 466, 673, 352), (466, 234, 464, 673), (461, 674, 463, 233), (226, 450, 674, 461), (450, 133, 356, 674), (451, 675, 462, 227), (132, 354, 675, 451), (354, 226, 461, 675), (355, 676, 357, 134), (227, 462, 676, 355), (462, 233, 460, 676), (457, 677, 459, 232), (229, 453, 677, 457), (453, 135, 359, 677), (454, 678, 458, 230), (134, 357, 678, 454), (357, 229, 457, 678), (358, 679, 362, 72), (230, 458, 679, 358), (458, 232, 456, 679), (456, 680, 266, 138), (232, 459, 680, 456), (459, 231, 455, 680), (460, 681, 453, 229), (233, 463, 681, 460), (463, 228, 452, 681), (464, 682, 450, 226), (234, 467, 682, 464), (467, 225, 449, 682), (468, 683, 447, 223), (235, 471, 683, 468), (471, 222, 446, 683), (472, 684, 444, 220), (236, 475, 684, 472), (475, 219, 443, 684), (476, 685, 441, 217), (237, 479, 685, 476), (479, 216, 440, 685), (480, 686, 438, 214), (238, 483, 686, 480), (483, 213, 437, 686), (484, 687, 435, 211), (239, 487, 687, 484), (487, 210, 434, 687), (488, 688, 432, 208), (240, 491, 688, 488), (491, 207, 431, 688), (492, 689, 429, 205), (241, 495, 689, 492), (495, 204, 428, 689), (496, 690, 426, 202), (242, 499, 690, 496), (499, 201, 425, 690), (500, 691, 423, 199), (243, 503, 691, 500), (503, 198, 422, 691), (504, 692, 420, 196), (244, 507, 692, 504), (507, 195, 419, 692), (508, 693, 417, 193), (245, 511, 693, 508), (511, 192, 416, 693), (512, 694, 414, 190), (246, 515, 694, 512), (515, 189, 413, 694), (516, 695, 411, 187), (247, 519, 695, 516), (519, 186, 410, 695), (520, 696, 408, 184), (248, 523, 696, 520), (523, 183, 407, 696), (524, 697, 405, 181), (249, 527, 697, 524), (527, 180, 404, 697), (528, 698, 402, 178), (250, 531, 698, 528), (531, 177, 401, 698), (532, 699, 399, 175), (251, 535, 699, 532), (535, 174, 398, 699), (536, 700, 396, 172), (252, 539, 700, 536), (539, 171, 395, 700), (540, 701, 393, 169), (253, 543, 701, 540), (543, 168, 392, 701), (544, 702, 390, 166), (254, 547, 702, 544), (547, 165, 389, 702), (548, 703, 387, 163), (255, 551, 703, 548), (551, 162, 386, 703), (552, 704, 384, 160), (256, 555, 704, 552), (555, 159, 383, 704), (556, 705, 381, 157), (257, 559, 705, 556), (559, 156, 380, 705), (560, 706, 378, 154), (258, 563, 706, 560), (563, 153, 377, 706), (564, 707, 375, 151), (259, 567, 707, 564), (567, 150, 374, 707), (568, 708, 372, 148), (260, 571, 708, 568), (571, 147, 371, 708), (572, 709, 369, 145), (261, 575, 709, 572), (575, 144, 368, 709), (576, 710, 366, 142), (262, 579, 710, 576), (579, 141, 365, 710), (580, 711, 363, 139), (263, 583, 711, 580), (583, 137, 361, 711)])
_uv = me_cube_001.uv_layers.new(name='UVMap')
_uv.uv.foreach_set('vector', [0.1627, 0.000374, 0.1627, 0.02055, 0.169, 0.02449, 0.169, 0.004315, 0.169, 0.004315, 0.169, 0.02449, 0.1751, 0.03616, 0.1751, 0.01599, 0.1751, 0.01599, 0.1751, 0.03616, 0.1807, 0.05512, 0.1807, 0.03494, 0.4978, 0.1342, 0.5023, 0.154, 0.5023, 0.1797, 0.4978, 0.1599, 0.4978, 0.1599, 0.5023, 0.1797, 0.5023, 0.211, 0.4978, 0.1912, 0.4978, 0.1912, 0.5023, 0.211, 0.5023, 0.2466, 0.4978, 0.2268, 0.4926, 0.1342, 0.4971, 0.154, 0.4971, 0.1927, 0.4926, 0.1729, 0.4926, 0.1729, 0.4971, 0.1927, 0.4971, 0.233, 0.4926, 0.2132, 0.4926, 0.2132, 0.4971, 0.233, 0.4971, 0.2733, 0.4926, 0.2535, 0.4918, 0.2854, 0.4873, 0.2656, 0.4873, 0.2268, 0.4918, 0.2466, 0.4918, 0.2466, 0.4873, 0.2268, 0.4873, 0.1912, 0.4918, 0.211, 0.4918, 0.211, 0.4873, 0.1912, 0.4873, 0.1599, 0.4918, 0.1797, 0.4918, 0.1797, 0.4873, 0.1599, 0.4873, 0.1342, 0.4918, 0.154, 0.4555, 0.3984, 0.4555, 0.3783, 0.4612, 0.3593, 0.4612, 0.3795, 0.4612, 0.3795, 0.4612, 0.3593, 0.4673, 0.3476, 0.4673, 0.3678, 0.4673, 0.3678, 0.4673, 0.3476, 0.4736, 0.3437, 0.4736, 0.3639, 0.4736, 0.3639, 0.4736, 0.3437, 0.4799, 0.3476, 0.4799, 0.3678, 0.4799, 0.3678, 0.4799, 0.3476, 0.486, 0.3593, 0.486, 0.3795, 0.486, 0.3795, 0.486, 0.3593, 0.4917, 0.3783, 0.4917, 0.3984, 0.3302, 0.4034, 0.3257, 0.3836, 0.3257, 0.4092, 0.3302, 0.429, 0.4498, 0.2838, 0.4453, 0.264, 0.4453, 0.2953, 0.4498, 0.3151, 0.4498, 0.3151, 0.4453, 0.2953, 0.4453, 0.331, 0.4498, 0.3508, 0.4498, 0.3508, 0.4453, 0.331, 0.4453, 0.3697, 0.4498, 0.3895, 0.4498, 0.3895, 0.4453, 0.3697, 0.4453, 0.41, 0.4498, 0.4298, 0.4971, 0.2938, 0.4926, 0.274, 0.4926, 0.3143, 0.4971, 0.3341, 0.4971, 0.3341, 0.4926, 0.3143, 0.4926, 0.353, 0.4971, 0.3728, 0.4971, 0.3728, 0.4926, 0.353, 0.4926, 0.3887, 0.4971, 0.4085, 0.4978, 0.3043, 0.5023, 0.3241, 0.5023, 0.2929, 0.4978, 0.2731, 0.4978, 0.2731, 0.5023, 0.2929, 0.5023, 0.2672, 0.4978, 0.2474, 0.1446, 0.03494, 0.1446, 0.05512, 0.1502, 0.03616, 0.1502, 0.01599, 0.169, 0.02449, 0.1627, 0.02055, 0.1563, 0.02449, 0.1502, 0.03616, 0.1446, 0.05512, 0.1397, 0.08063, 0.1357, 0.1117, 0.1327, 0.1472, 0.1308, 0.1857, 0.1302, 0.2257, 0.1308, 0.2657, 0.1327, 0.3042, 0.1357, 0.3396, 0.1397, 0.3707, 0.1446, 0.3962, 0.1502, 0.4152, 0.1563, 0.4269, 0.1627, 0.4308, 0.169, 0.4269, 0.1751, 0.4152, 0.1807, 0.3962, 0.1857, 0.3707, 0.1897, 0.3396, 0.1927, 0.3042, 0.1946, 0.2657, 0.1952, 0.2257, 0.1946, 0.1857, 0.1927, 0.1472, 0.1897, 0.1117, 0.1857, 0.08063, 0.1807, 0.05512, 0.1751, 0.03616, 0.1502, 0.01599, 0.1502, 0.03616, 0.1563, 0.02449, 0.1563, 0.004315, 0.1563, 0.004315, 0.1563, 0.02449, 0.1627, 0.02055, 0.1627, 0.000374, 0.1627, 0.000374, 0.169, 0.004315, 0.1751, 0.01599, 0.1807, 0.03494, 0.1857, 0.06045, 0.1897, 0.09154, 0.1927, 0.127, 0.1946, 0.1655, 0.1952, 0.2055, 0.1946, 0.2455, 0.1927, 0.284, 0.1897, 0.3195, 0.1857, 0.3505, 0.1807, 0.3761, 0.1751, 0.395, 0.169, 0.4067, 0.1627, 0.4106, 0.1563, 0.4067, 0.1502, 0.395, 0.1446, 0.3761, 0.1397, 0.3505, 0.1357, 0.3195, 0.1327, 0.284, 0.1308, 0.2455, 0.1302, 0.2055, 0.1308, 0.1655, 0.1327, 0.127, 0.1357, 0.09154, 0.1397, 0.06045, 0.1446, 0.03494, 0.1502, 0.01599, 0.1563, 0.004315, 0.325, 0.2633, 0.325, 0.1342, 0.1959, 0.1342, 0.1959, 0.2633, 0.1294, 0.1294, 0.1294, 0.000374, 0.000374, 0.000374, 0.000374, 0.1294, 0.3257, 0.2633, 0.3257, 0.1342, 0.4548, 0.1342, 0.4548, 0.2633, 0.000374, 0.3883, 0.000374, 0.2592, 0.1294, 0.2592, 0.1294, 0.3883, 0.1294, 0.1294, 0.000374, 0.1294, 0.000374, 0.2585, 0.1294, 0.2585, 0.1959, 0.264, 0.325, 0.264, 0.325, 0.3931, 0.1959, 0.3931, 0.1125, 0.3899, 0.1096, 0.8243, 0.1103, 0.824, 0.113, 0.3891, 0.1144, 0.3899, 0.1125, 0.8293, 0.1132, 0.8299, 0.1149, 0.3891, 0.1162, 0.3899, 0.1151, 0.838, 0.1158, 0.8395, 0.1166, 0.3891, 0.1178, 0.3899, 0.1175, 0.8501, 0.118, 0.8525, 0.1182, 0.3891, 0.01866, 0.9829, 0.01657, 0.5075, 0.01714, 0.5045, 0.01905, 0.9837, 0.02035, 0.9829, 0.01854, 0.4901, 0.01917, 0.4865, 0.02079, 0.9837, 0.02221, 0.9829, 0.02071, 0.4709, 0.02138, 0.467, 0.02268, 0.9838, 0.02416, 0.9829, 0.02299, 0.4508, 0.02368, 0.4468, 0.02464, 0.9838, 0.02613, 0.983, 0.02529, 0.4305, 0.02598, 0.4265, 0.0266, 0.9838, 0.02804, 0.983, 0.02753, 0.4108, 0.02819, 0.407, 0.02848, 0.9838, 0.02982, 0.983, 0.02961, 0.3925, 0.03022, 0.3891, 0.03022, 0.9839, 0.1278, 0.9988, 0.1276, 0.3919, 0.1281, 0.3891, 0.1281, 0.9996, 0.771, 0.5823, 0.1505, 0.5856, 0.1484, 0.585, 0.7718, 0.5819, 0.771, 0.5806, 0.14, 0.583, 0.1388, 0.5823, 0.7718, 0.5802, 0.771, 0.5788, 0.1332, 0.5801, 0.1329, 0.5794, 0.7718, 0.5783, 0.771, 0.5768, 0.1302, 0.5771, 0.1309, 0.5763, 0.7718, 0.5763, 0.771, 0.5749, 0.1312, 0.5741, 0.1329, 0.5733, 0.7718, 0.5744, 0.771, 0.573, 0.1361, 0.5711, 0.1388, 0.5704, 0.7718, 0.5725, 0.771, 0.5712, 0.1448, 0.5684, 0.1484, 0.5677, 0.7718, 0.5708, 0.771, 0.5696, 0.157, 0.5659, 0.1613, 0.5654, 0.7718, 0.5692, 0.1231, 0.3899, 0.1231, 0.9889, 0.1226, 0.9838, 0.1228, 0.3891, 0.01365, 0.983, 0.01329, 0.4014, 0.01289, 0.407, 0.01319, 0.9838, 0.0118, 0.983, 0.01112, 0.4206, 0.01068, 0.4265, 0.0113, 0.9838, 0.009845, 0.983, 0.008845, 0.4407, 0.008381, 0.4468, 0.009339, 0.9838, 0.007875, 0.9829, 0.006543, 0.461, 0.006083, 0.467, 0.007377, 0.9838, 0.005962, 0.9829, 0.004308, 0.4807, 0.003874, 0.4865, 0.005491, 0.9837, 0.00418, 0.9829, 0.002225, 0.4991, 0.001838, 0.5045, 0.003753, 0.9837, 0.07283, 0.8565, 0.07283, 0.3891, 0.07237, 0.3939, 0.07249, 0.8573, 0.07137, 0.8565, 0.0707, 0.4027, 0.07013, 0.4068, 0.07097, 0.8573, 0.06968, 0.8565, 0.06818, 0.4132, 0.06753, 0.4165, 0.06923, 0.8573, 0.4733, 0.1362, 0.4725, 0.1365, 0.4702, 0.1363, 0.471, 0.1355, 0.4702, 0.1342, 0.4695, 0.1355, 0.4687, 0.1363, 0.468, 0.1365, 0.4672, 0.1362, 0.4665, 0.1385, 0.4658, 0.1403, 0.4651, 0.1415, 0.4644, 0.1422, 0.4637, 0.1454, 0.463, 0.1481, 0.4624, 0.1502, 0.4618, 0.1518, 0.4612, 0.1559, 0.4606, 0.1594, 0.4601, 0.1624, 0.4595, 0.1648, 0.459, 0.1696, 0.4586, 0.1738, 0.4581, 0.1775, 0.4577, 0.1805, 0.4574, 0.186, 0.457, 0.1908, 0.4567, 0.195, 0.4564, 0.1985, 0.4562, 0.2044, 0.456, 0.2096, 0.4559, 0.2141, 0.4557, 0.2181, 0.4556, 0.2241, 0.4556, 0.2295, 0.4556, 0.2343, 0.4555, 0.2384, 0.4556, 0.2444, 0.4558, 0.2499, 0.4559, 0.2546, 0.456, 0.2587, 0.4563, 0.2646, 0.4565, 0.2698, 0.4568, 0.2743, 0.457, 0.2782, 0.4574, 0.2837, 0.4578, 0.2886, 0.4582, 0.2927, 0.4586, 0.2961, 0.4591, 0.3012, 0.4596, 0.3055, 0.4602, 0.3091, 0.4607, 0.3119, 0.4613, 0.3162, 0.4619, 0.3199, 0.4625, 0.3227, 0.4631, 0.3248, 0.4638, 0.3283, 0.4645, 0.3312, 0.4652, 0.3331, 0.4659, 0.3344, 0.4666, 0.337, 0.4674, 0.3389, 0.4681, 0.34, 0.4689, 0.3403, 0.4696, 0.342, 0.4704, 0.3429, 0.4711, 0.3429, 0.4719, 0.3423, 0.4727, 0.3429, 0.4734, 0.3429, 0.4742, 0.3419, 0.4749, 0.3402, 0.4756, 0.3399, 0.4764, 0.3389, 0.4771, 0.3369, 0.4778, 0.3343, 0.4784, 0.333, 0.4791, 0.3311, 0.4797, 0.3282, 0.4804, 0.3247, 0.481, 0.3226, 0.4815, 0.3197, 0.4821, 0.3161, 0.4826, 0.3117, 0.4831, 0.3089, 0.4836, 0.3053, 0.484, 0.301, 0.4844, 0.2959, 0.4848, 0.2925, 0.4851, 0.2884, 0.4854, 0.2835, 0.4857, 0.2779, 0.4859, 0.2741, 0.4861, 0.2696, 0.4863, 0.2643, 0.4864, 0.2584, 0.4865, 0.2544, 0.4866, 0.2496, 0.4866, 0.2442, 0.4866, 0.2381, 0.4865, 0.234, 0.4864, 0.2293, 0.4863, 0.2239, 0.4861, 0.2178, 0.4859, 0.2139, 0.4856, 0.2093, 0.4854, 0.2041, 0.4851, 0.1983, 0.4847, 0.1947, 0.4843, 0.1905, 0.4839, 0.1857, 0.4835, 0.1803, 0.483, 0.1773, 0.4825, 0.1736, 0.482, 0.1694, 0.4814, 0.1646, 0.4809, 0.1622, 0.4803, 0.1593, 0.4796, 0.1558, 0.479, 0.1517, 0.4783, 0.1501, 0.4776, 0.148, 0.4769, 0.1453, 0.4762, 0.1421, 0.4755, 0.1414, 0.4748, 0.1402, 0.474, 0.1385, 0.06782, 0.8565, 0.06538, 0.4201, 0.06467, 0.4224, 0.06734, 0.8573, 0.06587, 0.8565, 0.06241, 0.4231, 0.06166, 0.4245, 0.06538, 0.8573, 0.4372, 0.3524, 0.4384, 0.3498, 0.4396, 0.3471, 0.4407, 0.3444, 0.4418, 0.3417, 0.4425, 0.3389, 0.4432, 0.336, 0.4438, 0.3332, 0.4443, 0.3303, 0.4444, 0.3274, 0.4446, 0.3245, 0.4446, 0.3216, 0.4445, 0.3186, 0.4441, 0.3158, 0.4436, 0.3129, 0.443, 0.31, 0.4424, 0.3072, 0.4415, 0.3044, 0.4404, 0.3017, 0.4393, 0.299, 0.4382, 0.2963, 0.4367, 0.2938, 0.4351, 0.2913, 0.4335, 0.2889, 0.4318, 0.2865, 0.4299, 0.2843, 0.4279, 0.2822, 0.4258, 0.2801, 0.4237, 0.2781, 0.4214, 0.2763, 0.419, 0.2746, 0.4166, 0.273, 0.4141, 0.2714, 0.4115, 0.2702, 0.4089, 0.2689, 0.4062, 0.2678, 0.4034, 0.2668, 0.4006, 0.266, 0.3978, 0.2654, 0.3949, 0.2648, 0.392, 0.2643, 0.3891, 0.2641, 0.3862, 0.264, 0.3833, 0.264, 0.3804, 0.2641, 0.3775, 0.2645, 0.3746, 0.265, 0.3717, 0.2655, 0.3689, 0.2661, 0.3661, 0.2671, 0.3634, 0.2681, 0.3607, 0.2693, 0.358, 0.2704, 0.3555, 0.2719, 0.353, 0.2734, 0.3506, 0.2751, 0.3482, 0.2767, 0.346, 0.2787, 0.3439, 0.2807, 0.3418, 0.2827, 0.3398, 0.2848, 0.338, 0.2872, 0.3363, 0.2895, 0.3347, 0.292, 0.3331, 0.2944, 0.3319, 0.2971, 0.3307, 0.2997, 0.3295, 0.3024, 0.3285, 0.3051, 0.3278, 0.308, 0.3271, 0.3108, 0.3265, 0.3137, 0.326, 0.3165, 0.3258, 0.3194, 0.3257, 0.3224, 0.3257, 0.3253, 0.3258, 0.3282, 0.3262, 0.3311, 0.3267, 0.334, 0.3272, 0.3368, 0.3279, 0.3397, 0.3288, 0.3424, 0.3299, 0.3452, 0.331, 0.3479, 0.3321, 0.3506, 0.3336, 0.3531, 0.3352, 0.3555, 0.3368, 0.358, 0.3384, 0.3604, 0.3404, 0.3625, 0.3424, 0.3647, 0.3445, 0.3667, 0.3466, 0.3688, 0.3489, 0.3705, 0.3513, 0.3722, 0.3537, 0.3739, 0.3561, 0.3754, 0.3588, 0.3767, 0.3614, 0.3779, 0.3641, 0.379, 0.3668, 0.3801, 0.3697, 0.3808, 0.3725, 0.3815, 0.3754, 0.382, 0.3783, 0.3826, 0.3812, 0.3827, 0.3841, 0.3828, 0.387, 0.3828, 0.3899, 0.3828, 0.3928, 0.3824, 0.3957, 0.3819, 0.3986, 0.3813, 0.4014, 0.3807, 0.4042, 0.3797, 0.4069, 0.3787, 0.4096, 0.3776, 0.4123, 0.3764, 0.4148, 0.3749, 0.4173, 0.3734, 0.4197, 0.3718, 0.4221, 0.3701, 0.4243, 0.3682, 0.4264, 0.3662, 0.4285, 0.3641, 0.4305, 0.362, 0.4322, 0.3597, 0.434, 0.3573, 0.4356, 0.3549, 0.5979, 0.636, 0.1302, 0.6361, 0.1302, 0.6364, 0.5972, 0.6364, 0.5979, 0.6352, 0.1302, 0.6355, 0.1302, 0.6358, 0.5981, 0.6356, 0.06685, 0.8565, 0.06391, 0.4221, 0.06316, 0.4223, 0.06636, 0.8562, 0.5979, 0.6344, 0.1302, 0.6349, 0.1302, 0.6352, 0.5972, 0.6348, 0.5979, 0.6336, 0.1302, 0.6343, 0.1302, 0.6346, 0.5981, 0.634, 0.06876, 0.8565, 0.06681, 0.4171, 0.0661, 0.4184, 0.06829, 0.8562, 0.5979, 0.6328, 0.1302, 0.6337, 0.1302, 0.634, 0.5972, 0.6332, 0.5979, 0.6321, 0.1302, 0.6332, 0.1302, 0.6334, 0.5981, 0.6325, 0.07055, 0.8565, 0.06948, 0.4084, 0.06884, 0.4105, 0.07012, 0.8562, 0.5979, 0.6314, 0.1302, 0.6327, 0.1302, 0.6329, 0.5972, 0.6318, 0.5979, 0.6308, 0.1302, 0.6322, 0.1302, 0.6324, 0.5981, 0.6311, 0.07213, 0.8565, 0.07182, 0.3963, 0.07126, 0.3992, 0.07176, 0.8562, 0.08505, 0.3894, 0.08512, 0.857, 0.08534, 0.857, 0.08534, 0.39, 0.08442, 0.3894, 0.08464, 0.857, 0.08489, 0.857, 0.08475, 0.3891, 0.003359, 0.9829, 0.001267, 0.5075, 0.0007741, 0.5112, 0.002967, 0.9826, 0.08374, 0.3893, 0.08413, 0.857, 0.08439, 0.857, 0.08408, 0.39, 0.08302, 0.3893, 0.08359, 0.857, 0.08387, 0.857, 0.08339, 0.3891, 0.00505, 0.9829, 0.003243, 0.4901, 0.002689, 0.4943, 0.004608, 0.9826, 0.08227, 0.3893, 0.08302, 0.857, 0.08331, 0.857, 0.08264, 0.39, 0.08149, 0.3893, 0.08244, 0.857, 0.08273, 0.857, 0.08188, 0.3891, 0.006907, 0.9829, 0.005413, 0.4709, 0.004818, 0.4755, 0.006432, 0.9826, 0.08068, 0.3893, 0.08183, 0.857, 0.08214, 0.857, 0.08108, 0.39, 0.07987, 0.3893, 0.08122, 0.857, 0.08153, 0.857, 0.08028, 0.3891, 0.008857, 0.9829, 0.007692, 0.4508, 0.007077, 0.4556, 0.008368, 0.9826, 0.07905, 0.3893, 0.08061, 0.857, 0.08091, 0.857, 0.07946, 0.39, 0.07824, 0.3893, 0.07999, 0.857, 0.0803, 0.857, 0.07865, 0.3891, 0.01083, 0.983, 0.009994, 0.4305, 0.00938, 0.4353, 0.01034, 0.9827, 0.07744, 0.3893, 0.07939, 0.857, 0.07969, 0.857, 0.07784, 0.39, 0.07666, 0.3893, 0.0788, 0.857, 0.0791, 0.857, 0.07705, 0.3891, 0.01274, 0.983, 0.01223, 0.4108, 0.01164, 0.4153, 0.01228, 0.9827, 0.0759, 0.3893, 0.07824, 0.857, 0.07852, 0.857, 0.07628, 0.39, 0.07518, 0.3893, 0.07769, 0.857, 0.07796, 0.857, 0.07554, 0.3891, 0.01452, 0.983, 0.01431, 0.3925, 0.01377, 0.3966, 0.0141, 0.9827, 0.0745, 0.3893, 0.07718, 0.857, 0.07743, 0.857, 0.07484, 0.39, 0.07387, 0.3893, 0.07671, 0.857, 0.07694, 0.857, 0.07418, 0.3891, 0.1256, 0.3891, 0.1256, 0.9959, 0.1251, 0.9924, 0.1253, 0.3893, 0.5979, 0.6183, 0.1302, 0.6197, 0.1302, 0.6195, 0.5972, 0.618, 0.5979, 0.6189, 0.1302, 0.6202, 0.1302, 0.6199, 0.5981, 0.6186, 0.771, 0.5704, 0.1505, 0.5671, 0.1533, 0.5665, 0.7707, 0.57, 0.5979, 0.6196, 0.1302, 0.6207, 0.1302, 0.6204, 0.5972, 0.6193, 0.5979, 0.6203, 0.1302, 0.6212, 0.1302, 0.6209, 0.5981, 0.62, 0.771, 0.572, 0.14, 0.5697, 0.142, 0.5691, 0.7707, 0.5716, 0.5979, 0.6211, 0.1302, 0.6218, 0.1302, 0.6215, 0.5972, 0.6207, 0.5979, 0.6219, 0.1302, 0.6224, 0.1302, 0.6221, 0.5981, 0.6215, 0.771, 0.5739, 0.1332, 0.5726, 0.1342, 0.5719, 0.7707, 0.5734, 0.5979, 0.6227, 0.1302, 0.623, 0.1302, 0.6227, 0.5972, 0.6223, 0.5979, 0.6235, 0.1302, 0.6236, 0.1302, 0.6233, 0.5981, 0.6231, 0.771, 0.5759, 0.1302, 0.5756, 0.1302, 0.5748, 0.7707, 0.5754, 0.5979, 0.6243, 0.1302, 0.6242, 0.1302, 0.6239, 0.5972, 0.6239, 0.5979, 0.6251, 0.1302, 0.6248, 0.1302, 0.6245, 0.5981, 0.6247, 0.771, 0.5778, 0.1312, 0.5786, 0.1302, 0.5779, 0.7707, 0.5773, 0.5979, 0.6259, 0.1302, 0.6254, 0.1302, 0.6251, 0.5972, 0.6255, 0.5979, 0.6267, 0.1302, 0.626, 0.1302, 0.6257, 0.5981, 0.6263, 0.771, 0.5797, 0.1361, 0.5816, 0.1342, 0.5808, 0.7707, 0.5793, 0.5979, 0.6274, 0.1302, 0.6266, 0.1302, 0.6263, 0.5972, 0.6271, 0.5979, 0.6282, 0.1302, 0.6271, 0.1302, 0.6268, 0.5981, 0.6278, 0.771, 0.5815, 0.1448, 0.5843, 0.142, 0.5836, 0.7707, 0.5811, 0.5979, 0.6288, 0.1302, 0.6276, 0.1302, 0.6274, 0.5972, 0.6285, 0.5979, 0.6295, 0.1302, 0.6281, 0.1302, 0.6279, 0.5981, 0.6292, 0.771, 0.5831, 0.157, 0.5867, 0.1533, 0.5862, 0.7707, 0.5827, 0.08639, 0.3893, 0.08922, 0.857, 0.089, 0.857, 0.08609, 0.39, 0.08702, 0.3893, 0.0897, 0.857, 0.08945, 0.857, 0.08669, 0.3891, 0.1203, 0.9924, 0.1203, 0.3934, 0.1207, 0.3891, 0.1207, 0.9921, 0.0877, 0.3893, 0.09021, 0.857, 0.08995, 0.857, 0.08735, 0.39, 0.08842, 0.3893, 0.09075, 0.857, 0.09048, 0.857, 0.08805, 0.3891, 0.02895, 0.983, 0.02859, 0.4014, 0.02907, 0.3966, 0.0294, 0.9827, 0.08917, 0.3893, 0.09132, 0.857, 0.09103, 0.857, 0.08879, 0.39, 0.08995, 0.3893, 0.09191, 0.857, 0.09161, 0.857, 0.08956, 0.3891, 0.02709, 0.983, 0.02642, 0.4206, 0.02694, 0.4153, 0.02758, 0.9827, 0.09076, 0.3893, 0.09251, 0.857, 0.09221, 0.857, 0.09035, 0.39, 0.09157, 0.3893, 0.09312, 0.857, 0.09281, 0.857, 0.09116, 0.3891, 0.02514, 0.983, 0.02414, 0.4407, 0.02468, 0.4353, 0.02564, 0.9827, 0.09239, 0.3893, 0.09373, 0.857, 0.09343, 0.857, 0.09197, 0.39, 0.0932, 0.3893, 0.09435, 0.857, 0.09404, 0.857, 0.0928, 0.3891, 0.02317, 0.9829, 0.02184, 0.461, 0.02238, 0.4556, 0.02367, 0.9826, 0.094, 0.3893, 0.09495, 0.857, 0.09465, 0.857, 0.0936, 0.39, 0.09478, 0.3893, 0.09554, 0.857, 0.09525, 0.857, 0.0944, 0.3891, 0.02126, 0.9829, 0.01961, 0.4807, 0.02012, 0.4755, 0.02173, 0.9826, 0.09554, 0.3893, 0.09611, 0.857, 0.09582, 0.857, 0.09516, 0.39, 0.09626, 0.3893, 0.09665, 0.857, 0.09638, 0.857, 0.09591, 0.3891, 0.01948, 0.9829, 0.01752, 0.4991, 0.01799, 0.4943, 0.01991, 0.9826, 0.09694, 0.3894, 0.09716, 0.857, 0.09691, 0.857, 0.0966, 0.39, 0.09757, 0.3894, 0.09763, 0.857, 0.0974, 0.857, 0.09727, 0.3891, 0.01789, 0.9828, 0.01567, 0.5154, 0.01607, 0.5112, 0.01827, 0.9826, 0.5979, 0.642, 0.1302, 0.6406, 0.1302, 0.6408, 0.5972, 0.6423, 0.5979, 0.6414, 0.1302, 0.6401, 0.1302, 0.6404, 0.5981, 0.6417, 0.117, 0.3899, 0.1164, 0.8436, 0.1169, 0.8472, 0.1174, 0.3902, 0.5979, 0.6407, 0.1302, 0.6396, 0.1302, 0.6399, 0.5972, 0.641, 0.5979, 0.64, 0.1302, 0.6391, 0.1302, 0.6393, 0.5981, 0.6403, 0.1153, 0.3899, 0.1138, 0.8332, 0.1145, 0.8358, 0.1158, 0.3902, 0.5979, 0.6392, 0.1302, 0.6385, 0.1302, 0.6388, 0.5972, 0.6396, 0.5979, 0.6384, 0.1302, 0.6379, 0.1302, 0.6382, 0.5981, 0.6388, 0.1135, 0.3899, 0.111, 0.8263, 0.1118, 0.828, 0.114, 0.3902, 0.5979, 0.6376, 0.1302, 0.6373, 0.1302, 0.6376, 0.5972, 0.638, 0.5979, 0.6368, 0.1302, 0.6367, 0.1302, 0.637, 0.5981, 0.6372, 0.1087, 0.8234, 0.0986, 0.3901, 0.1088, 0.3893, 0.1088, 0.8232, 0.5982, 0.6105, 0.1305, 0.6106, 0.1302, 0.6111, 0.5982, 0.6108, 0.5982, 0.6101, 0.1313, 0.6101, 0.1305, 0.6106, 0.5982, 0.6105, 0.06538, 0.8573, 0.06166, 0.4245, 0.06089, 0.4231, 0.06488, 0.8565, 0.5817, 0.1033, 0.1966, 0.1008, 0.1969, 0.1012, 0.5838, 0.1062, 0.5759, 0.1004, 0.1959, 0.1004, 0.1966, 0.1008, 0.5817, 0.1033, 0.5972, 0.6364, 0.1302, 0.6364, 0.1302, 0.6367, 0.5979, 0.6368, 0.5817, 0.1091, 0.1966, 0.1016, 0.1959, 0.102, 0.5759, 0.112, 0.5838, 0.1062, 0.1969, 0.1012, 0.1966, 0.1016, 0.5817, 0.1091, 0.5981, 0.6372, 0.1302, 0.637, 0.1302, 0.6373, 0.5979, 0.6376, 0.5982, 0.6117, 0.1305, 0.6126, 0.1302, 0.6131, 0.5982, 0.612, 0.5982, 0.6114, 0.1313, 0.6121, 0.1305, 0.6126, 0.5982, 0.6117, 0.113, 0.3891, 0.1103, 0.824, 0.111, 0.8263, 0.1135, 0.3899, 0.5817, 0.1148, 0.1966, 0.1024, 0.1969, 0.1028, 0.5838, 0.1176, 0.5759, 0.112, 0.1959, 0.102, 0.1966, 0.1024, 0.5817, 0.1148, 0.5972, 0.638, 0.1302, 0.6376, 0.1302, 0.6379, 0.5979, 0.6384, 0.5817, 0.1204, 0.1966, 0.1032, 0.1959, 0.1036, 0.5759, 0.1232, 0.5838, 0.1176, 0.1969, 0.1028, 0.1966, 0.1032, 0.5817, 0.1204, 0.5981, 0.6388, 0.1302, 0.6382, 0.1302, 0.6385, 0.5979, 0.6392, 0.5982, 0.6128, 0.1305, 0.6144, 0.1302, 0.6149, 0.5982, 0.6131, 0.5982, 0.6125, 0.1313, 0.614, 0.1305, 0.6144, 0.5982, 0.6128, 0.1149, 0.3891, 0.1132, 0.8299, 0.1138, 0.8332, 0.1153, 0.3899, 0.5817, 0.1258, 0.1966, 0.1039, 0.1969, 0.1043, 0.5838, 0.1284, 0.5759, 0.1232, 0.1959, 0.1036, 0.1966, 0.1039, 0.5817, 0.1258, 0.5972, 0.6396, 0.1302, 0.6388, 0.1302, 0.6391, 0.5979, 0.64, 0.5817, 0.1309, 0.1966, 0.1047, 0.1959, 0.105, 0.5759, 0.1335, 0.5838, 0.1284, 0.1969, 0.1043, 0.1966, 0.1047, 0.5817, 0.1309, 0.5981, 0.6403, 0.1302, 0.6393, 0.1302, 0.6396, 0.5979, 0.6407, 0.5982, 0.6139, 0.1305, 0.6161, 0.1302, 0.6165, 0.5982, 0.6141, 0.5982, 0.6136, 0.1313, 0.6157, 0.1305, 0.6161, 0.5982, 0.6139, 0.1166, 0.3891, 0.1158, 0.8395, 0.1164, 0.8436, 0.117, 0.3899, 0.5917, 0.5211, 0.5917, 0.1348, 0.5914, 0.1351, 0.5896, 0.5234, 0.5294, 0.5166, 0.5315, 0.1342, 0.5318, 0.1349, 0.5318, 0.5222, 0.5972, 0.641, 0.1302, 0.6399, 0.1302, 0.6401, 0.5979, 0.6414, 0.5872, 0.5215, 0.591, 0.1349, 0.5907, 0.1342, 0.5845, 0.5159, 0.5896, 0.5234, 0.5914, 0.1351, 0.591, 0.1349, 0.5872, 0.5215, 0.5981, 0.6417, 0.1302, 0.6404, 0.1302, 0.6406, 0.5979, 0.642, 0.05151, 0.8576, 0.04626, 0.3898, 0.04661, 0.3895, 0.05174, 0.8576, 0.05129, 0.8576, 0.04593, 0.3906, 0.04626, 0.3898, 0.05151, 0.8576, 0.1182, 0.3891, 0.118, 0.8525, 0.1185, 0.8573, 0.1185, 0.3899, 0.5872, 0.5215, 0.591, 0.1349, 0.5914, 0.1351, 0.5896, 0.5234, 0.5845, 0.5159, 0.5907, 0.1342, 0.591, 0.1349, 0.5872, 0.5215, 0.09786, 0.39, 0.09786, 0.857, 0.09763, 0.857, 0.09757, 0.3894, 0.5412, 0.5222, 0.5412, 0.1349, 0.5409, 0.1342, 0.5388, 0.5166, 0.5896, 0.5234, 0.5914, 0.1351, 0.5917, 0.1348, 0.5917, 0.5211, 0.09727, 0.3891, 0.0974, 0.857, 0.09716, 0.857, 0.09694, 0.3894, 0.0525, 0.8575, 0.04784, 0.3897, 0.04825, 0.3894, 0.05276, 0.8575, 0.05224, 0.8576, 0.04745, 0.3906, 0.04784, 0.3897, 0.0525, 0.8575, 0.01905, 0.9837, 0.01714, 0.5045, 0.01752, 0.4991, 0.01948, 0.9829, 0.5817, 0.06402, 0.1966, 0.03774, 0.1969, 0.03739, 0.5838, 0.06147, 0.5759, 0.06654, 0.1959, 0.03808, 0.1966, 0.03774, 0.5817, 0.06402, 0.0966, 0.39, 0.09691, 0.857, 0.09665, 0.857, 0.09626, 0.3893, 0.5817, 0.05887, 0.1966, 0.03702, 0.1959, 0.03665, 0.5759, 0.05625, 0.5838, 0.06147, 0.1969, 0.03739, 0.1966, 0.03702, 0.5817, 0.05887, 0.09591, 0.3891, 0.09638, 0.857, 0.09611, 0.857, 0.09554, 0.3893, 0.05361, 0.8575, 0.04962, 0.3897, 0.05008, 0.3894, 0.0539, 0.8575, 0.05332, 0.8575, 0.04919, 0.3905, 0.04962, 0.3897, 0.05361, 0.8575, 0.02079, 0.9837, 0.01917, 0.4865, 0.01961, 0.4807, 0.02126, 0.9829, 0.5817, 0.05348, 0.1966, 0.03627, 0.1969, 0.03588, 0.5838, 0.05071, 0.5759, 0.05625, 0.1959, 0.03665, 0.1966, 0.03627, 0.5817, 0.05348, 0.09516, 0.39, 0.09582, 0.857, 0.09554, 0.857, 0.09478, 0.3893, 0.5817, 0.0479, 0.1966, 0.03549, 0.1959, 0.03509, 0.5759, 0.04508, 0.5838, 0.05071, 0.1969, 0.03588, 0.1966, 0.03549, 0.5817, 0.0479, 0.0944, 0.3891, 0.09525, 0.857, 0.09495, 0.857, 0.094, 0.3893, 0.0548, 0.8575, 0.05153, 0.3896, 0.05201, 0.3893, 0.0551, 0.8575, 0.05449, 0.8575, 0.05108, 0.3905, 0.05153, 0.3896, 0.0548, 0.8575, 0.02268, 0.9838, 0.02138, 0.467, 0.02184, 0.461, 0.02317, 0.9829, 0.5817, 0.04218, 0.1966, 0.03468, 0.1969, 0.03428, 0.5838, 0.03928, 0.5759, 0.04508, 0.1959, 0.03509, 0.1966, 0.03468, 0.5817, 0.04218, 0.0936, 0.39, 0.09465, 0.857, 0.09435, 0.857, 0.0932, 0.3893, 0.5817, 0.03637, 0.1966, 0.03387, 0.1959, 0.03346, 0.5759, 0.03346, 0.5838, 0.03928, 0.1969, 0.03428, 0.1966, 0.03387, 0.5817, 0.03637, 0.0928, 0.3891, 0.09404, 0.857, 0.09373, 0.857, 0.09239, 0.3893, 0.05602, 0.8574, 0.0535, 0.3895, 0.05398, 0.3892, 0.05633, 0.8574, 0.05572, 0.8574, 0.05304, 0.3904, 0.0535, 0.3895, 0.05602, 0.8574, 0.02464, 0.9838, 0.02368, 0.4468, 0.02414, 0.4407, 0.02514, 0.983, 0.5817, 0.03055, 0.1966, 0.03305, 0.1969, 0.03265, 0.5838, 0.02763, 0.5759, 0.03346, 0.1959, 0.03346, 0.1966, 0.03305, 0.5817, 0.03055, 0.09197, 0.39, 0.09343, 0.857, 0.09312, 0.857, 0.09157, 0.3893, 0.5817, 0.02473, 0.1966, 0.03224, 0.1959, 0.03184, 0.5759, 0.02184, 0.5838, 0.02763, 0.1969, 0.03265, 0.1966, 0.03224, 0.5817, 0.02473, 0.09116, 0.3891, 0.09281, 0.857, 0.09251, 0.857, 0.09076, 0.3893, 0.05724, 0.8574, 0.05545, 0.3895, 0.05592, 0.3892, 0.05753, 0.8574, 0.05694, 0.8574, 0.055, 0.3903, 0.05545, 0.3895, 0.05724, 0.8574, 0.0266, 0.9838, 0.02598, 0.4265, 0.02642, 0.4206, 0.02709, 0.983, 0.5817, 0.01902, 0.1966, 0.03144, 0.1969, 0.03104, 0.5838, 0.01621, 0.5759, 0.02184, 0.1959, 0.03184, 0.1966, 0.03144, 0.5817, 0.01902, 0.09035, 0.39, 0.09221, 0.857, 0.09191, 0.857, 0.08995, 0.3893, 0.5817, 0.01343, 0.1966, 0.03066, 0.1959, 0.03028, 0.5759, 0.01067, 0.5838, 0.01621, 0.1969, 0.03104, 0.1966, 0.03066, 0.5817, 0.01343, 0.08956, 0.3891, 0.09161, 0.857, 0.09132, 0.857, 0.08917, 0.3893, 0.05839, 0.8573, 0.05731, 0.3894, 0.05774, 0.3891, 0.05867, 0.8573, 0.05811, 0.8574, 0.05688, 0.3903, 0.05731, 0.3894, 0.05839, 0.8573, 0.02848, 0.9838, 0.02819, 0.407, 0.02859, 0.4014, 0.02895, 0.983, 0.5817, 0.00805, 0.1966, 0.0299, 0.1969, 0.02953, 0.5838, 0.00545, 0.5759, 0.01067, 0.1959, 0.03028, 0.1966, 0.0299, 0.5817, 0.00805, 0.08879, 0.39, 0.09103, 0.857, 0.09075, 0.857, 0.08842, 0.3893, 0.5817, 0.0029, 0.1966, 0.02918, 0.1959, 0.02884, 0.5759, 0.000374, 0.5838, 0.00545, 0.1969, 0.02953, 0.1966, 0.02918, 0.5817, 0.0029, 0.08805, 0.3891, 0.09048, 0.857, 0.09021, 0.857, 0.0877, 0.3893, 0.05944, 0.8573, 0.059, 0.3894, 0.05938, 0.3891, 0.05969, 0.8573, 0.05919, 0.8573, 0.05862, 0.3902, 0.059, 0.3894, 0.05944, 0.8573, 0.124, 0.9889, 0.1238, 0.3941, 0.1243, 0.3891, 0.1243, 0.988, 0.568, 0.1364, 0.568, 0.5228, 0.5677, 0.5225, 0.5659, 0.1342, 0.5326, 0.5166, 0.5347, 0.1342, 0.535, 0.1349, 0.535, 0.5222, 0.08735, 0.39, 0.08995, 0.857, 0.0897, 0.857, 0.08702, 0.3893, 0.5635, 0.1361, 0.5674, 0.5227, 0.567, 0.5234, 0.5609, 0.1417, 0.5659, 0.1342, 0.5677, 0.5225, 0.5674, 0.5227, 0.5635, 0.1361, 0.08669, 0.3891, 0.08945, 0.857, 0.08922, 0.857, 0.08639, 0.3893, 0.5982, 0.5994, 0.1305, 0.6019, 0.1302, 0.6016, 0.5982, 0.5991, 0.5982, 0.5996, 0.1313, 0.6023, 0.1305, 0.6019, 0.5982, 0.5994, 0.7718, 0.5835, 0.1613, 0.5873, 0.157, 0.5867, 0.771, 0.5831, 0.5714, 0.5215, 0.5753, 0.1349, 0.5756, 0.1351, 0.5738, 0.5234, 0.5688, 0.5159, 0.5749, 0.1342, 0.5753, 0.1349, 0.5714, 0.5215, 0.5972, 0.6298, 0.1302, 0.6283, 0.1302, 0.6281, 0.5979, 0.6295, 0.5224, 0.1342, 0.5224, 0.5215, 0.5221, 0.5222, 0.5201, 0.1398, 0.5738, 0.5234, 0.5756, 0.1351, 0.5759, 0.1348, 0.5759, 0.5211, 0.5981, 0.6292, 0.1302, 0.6279, 0.1302, 0.6276, 0.5979, 0.6288, 0.5982, 0.5984, 0.1305, 0.6003, 0.1302, 0.5999, 0.5982, 0.5981, 0.5982, 0.5987, 0.1313, 0.6008, 0.1305, 0.6003, 0.5982, 0.5984, 0.7718, 0.5819, 0.1484, 0.585, 0.1448, 0.5843, 0.771, 0.5815, 0.516, 0.5621, 0.1309, 0.5358, 0.1311, 0.5355, 0.518, 0.5596, 0.5102, 0.5646, 0.1302, 0.5362, 0.1309, 0.5358, 0.516, 0.5621, 0.5972, 0.6285, 0.1302, 0.6274, 0.1302, 0.6271, 0.5979, 0.6282, 0.516, 0.557, 0.1309, 0.5351, 0.1302, 0.5347, 0.5102, 0.5543, 0.518, 0.5596, 0.1311, 0.5355, 0.1309, 0.5351, 0.516, 0.557, 0.5981, 0.6278, 0.1302, 0.6268, 0.1302, 0.6266, 0.5979, 0.6274, 0.5982, 0.5973, 0.1305, 0.5986, 0.1302, 0.5981, 0.5982, 0.597, 0.5982, 0.5976, 0.1313, 0.599, 0.1305, 0.5986, 0.5982, 0.5973, 0.7718, 0.5802, 0.1388, 0.5823, 0.1361, 0.5816, 0.771, 0.5797, 0.516, 0.5516, 0.1309, 0.5343, 0.1311, 0.534, 0.518, 0.5488, 0.5102, 0.5543, 0.1302, 0.5347, 0.1309, 0.5343, 0.516, 0.5516, 0.5972, 0.6271, 0.1302, 0.6263, 0.1302, 0.626, 0.5979, 0.6267, 0.516, 0.546, 0.1309, 0.5336, 0.1302, 0.5332, 0.5102, 0.5432, 0.518, 0.5488, 0.1311, 0.534, 0.1309, 0.5336, 0.516, 0.546, 0.5981, 0.6263, 0.1302, 0.6257, 0.1302, 0.6254, 0.5979, 0.6259, 0.5982, 0.5961, 0.1305, 0.5967, 0.1302, 0.5962, 0.5982, 0.5958, 0.5982, 0.5964, 0.1313, 0.5971, 0.1305, 0.5967, 0.5982, 0.5961, 0.7718, 0.5783, 0.1329, 0.5794, 0.1312, 0.5786, 0.771, 0.5778, 0.516, 0.5403, 0.1309, 0.5328, 0.1311, 0.5324, 0.518, 0.5374, 0.5102, 0.5432, 0.1302, 0.5332, 0.1309, 0.5328, 0.516, 0.5403, 0.5972, 0.6255, 0.1302, 0.6251, 0.1302, 0.6248, 0.5979, 0.6251, 0.516, 0.5345, 0.1309, 0.532, 0.1302, 0.5315, 0.5102, 0.5315, 0.518, 0.5374, 0.1311, 0.5324, 0.1309, 0.532, 0.516, 0.5345, 0.5981, 0.6247, 0.1302, 0.6245, 0.1302, 0.6242, 0.5979, 0.6243, 0.5982, 0.5949, 0.1305, 0.5947, 0.1302, 0.5942, 0.5982, 0.5946, 0.5982, 0.5952, 0.1313, 0.5952, 0.1305, 0.5947, 0.5982, 0.5949, 0.7718, 0.5763, 0.1309, 0.5763, 0.1302, 0.5756, 0.771, 0.5759, 0.516, 0.5286, 0.1309, 0.5311, 0.1311, 0.5307, 0.518, 0.5257, 0.5102, 0.5315, 0.1302, 0.5315, 0.1309, 0.5311, 0.516, 0.5286, 0.5972, 0.6239, 0.1302, 0.6239, 0.1302, 0.6236, 0.5979, 0.6235, 0.516, 0.5228, 0.1309, 0.5303, 0.1302, 0.5299, 0.5102, 0.5199, 0.518, 0.5257, 0.1311, 0.5307, 0.1309, 0.5303, 0.516, 0.5228, 0.5981, 0.6231, 0.1302, 0.6233, 0.1302, 0.623, 0.5979, 0.6227, 0.5982, 0.5937, 0.1305, 0.5927, 0.1302, 0.5923, 0.5982, 0.5934, 0.5982, 0.594, 0.1313, 0.5932, 0.1305, 0.5927, 0.5982, 0.5937, 0.7718, 0.5744, 0.1329, 0.5733, 0.1332, 0.5726, 0.771, 0.5739, 0.516, 0.5171, 0.1309, 0.5295, 0.1311, 0.5291, 0.518, 0.5143, 0.5102, 0.5199, 0.1302, 0.5299, 0.1309, 0.5295, 0.516, 0.5171, 0.5972, 0.6223, 0.1302, 0.6227, 0.1302, 0.6224, 0.5979, 0.6219, 0.516, 0.5115, 0.1309, 0.5287, 0.1302, 0.5284, 0.5102, 0.5088, 0.518, 0.5143, 0.1311, 0.5291, 0.1309, 0.5287, 0.516, 0.5115, 0.5981, 0.6215, 0.1302, 0.6221, 0.1302, 0.6218, 0.5979, 0.6211, 0.5982, 0.5925, 0.1305, 0.5909, 0.1302, 0.5904, 0.5982, 0.5922, 0.5982, 0.5928, 0.1313, 0.5913, 0.1305, 0.5909, 0.5982, 0.5925, 0.7718, 0.5725, 0.1388, 0.5704, 0.14, 0.5697, 0.771, 0.572, 0.516, 0.5061, 0.1309, 0.528, 0.1311, 0.5276, 0.518, 0.5035, 0.5102, 0.5088, 0.1302, 0.5284, 0.1309, 0.528, 0.516, 0.5061, 0.5972, 0.6207, 0.1302, 0.6215, 0.1302, 0.6212, 0.5979, 0.6203, 0.516, 0.501, 0.1309, 0.5273, 0.1302, 0.5269, 0.5102, 0.4985, 0.518, 0.5035, 0.1311, 0.5276, 0.1309, 0.5273, 0.516, 0.501, 0.5981, 0.62, 0.1302, 0.6209, 0.1302, 0.6207, 0.5979, 0.6196, 0.5982, 0.5914, 0.1305, 0.5892, 0.1302, 0.5888, 0.5982, 0.5912, 0.5982, 0.5917, 0.1313, 0.5896, 0.1305, 0.5892, 0.5982, 0.5914, 0.7718, 0.5708, 0.1484, 0.5677, 0.1505, 0.5671, 0.771, 0.5704, 0.5838, 0.1364, 0.5838, 0.5228, 0.5835, 0.5225, 0.5817, 0.1342, 0.5232, 0.1398, 0.5253, 0.5222, 0.5256, 0.5215, 0.5256, 0.1342, 0.5972, 0.6193, 0.1302, 0.6204, 0.1302, 0.6202, 0.5979, 0.6189, 0.5793, 0.1361, 0.5832, 0.5227, 0.5828, 0.5234, 0.5766, 0.1417, 0.5817, 0.1342, 0.5835, 0.5225, 0.5832, 0.5227, 0.5793, 0.1361, 0.5981, 0.6186, 0.1302, 0.6199, 0.1302, 0.6197, 0.5979, 0.6183, 0.04496, 0.8573, 0.0448, 0.3893, 0.04442, 0.3891, 0.04473, 0.8573, 0.04518, 0.8573, 0.04518, 0.3902, 0.0448, 0.3893, 0.04496, 0.8573, 0.1294, 0.9996, 0.1294, 0.3891, 0.1289, 0.3919, 0.1291, 0.9988, 0.5793, 0.1361, 0.5832, 0.5227, 0.5835, 0.5225, 0.5817, 0.1342, 0.5766, 0.1417, 0.5828, 0.5234, 0.5832, 0.5227, 0.5793, 0.1361, 0.07358, 0.39, 0.07648, 0.857, 0.07671, 0.857, 0.07387, 0.3893, 0.5287, 0.1342, 0.5287, 0.5215, 0.5284, 0.5222, 0.5263, 0.1398, 0.5817, 0.1342, 0.5835, 0.5225, 0.5838, 0.5228, 0.5838, 0.1364, 0.07418, 0.3891, 0.07694, 0.857, 0.07718, 0.857, 0.0745, 0.3893, 0.04397, 0.8573, 0.04322, 0.3894, 0.04278, 0.3891, 0.04371, 0.8573, 0.04423, 0.8573, 0.04366, 0.3902, 0.04322, 0.3894, 0.04397, 0.8573, 0.01492, 0.9839, 0.01492, 0.3891, 0.01431, 0.3925, 0.01452, 0.983, 0.516, 0.4341, 0.1309, 0.4603, 0.1311, 0.4607, 0.518, 0.4366, 0.5102, 0.4315, 0.1302, 0.46, 0.1309, 0.4603, 0.516, 0.4341, 0.07484, 0.39, 0.07743, 0.857, 0.07769, 0.857, 0.07518, 0.3893, 0.516, 0.4392, 0.1309, 0.4611, 0.1302, 0.4614, 0.5102, 0.4418, 0.518, 0.4366, 0.1311, 0.4607, 0.1309, 0.4611, 0.516, 0.4392, 0.07554, 0.3891, 0.07796, 0.857, 0.07824, 0.857, 0.0759, 0.3893, 0.04286, 0.8574, 0.04143, 0.3894, 0.04096, 0.3892, 0.04257, 0.8574, 0.04315, 0.8574, 0.04192, 0.3903, 0.04143, 0.3894, 0.04286, 0.8574, 0.01319, 0.9838, 0.01289, 0.407, 0.01223, 0.4108, 0.01274, 0.983, 0.516, 0.4446, 0.1309, 0.4618, 0.1311, 0.4622, 0.518, 0.4474, 0.5102, 0.4418, 0.1302, 0.4614, 0.1309, 0.4618, 0.516, 0.4446, 0.07628, 0.39, 0.07852, 0.857, 0.0788, 0.857, 0.07666, 0.3893, 0.516, 0.4502, 0.1309, 0.4626, 0.1302, 0.463, 0.5102, 0.453, 0.518, 0.4474, 0.1311, 0.4622, 0.1309, 0.4626, 0.516, 0.4502, 0.07705, 0.3891, 0.0791, 0.857, 0.07939, 0.857, 0.07744, 0.3893, 0.04167, 0.8574, 0.03952, 0.3895, 0.03902, 0.3892, 0.04137, 0.8574, 0.04198, 0.8574, 0.04004, 0.3903, 0.03952, 0.3895, 0.04167, 0.8574, 0.0113, 0.9838, 0.01068, 0.4265, 0.009994, 0.4305, 0.01083, 0.983, 0.516, 0.4559, 0.1309, 0.4634, 0.1311, 0.4638, 0.518, 0.4588, 0.5102, 0.453, 0.1302, 0.463, 0.1309, 0.4634, 0.516, 0.4559, 0.07784, 0.39, 0.07969, 0.857, 0.07999, 0.857, 0.07824, 0.3893, 0.516, 0.4617, 0.1309, 0.4642, 0.1302, 0.4646, 0.5102, 0.4646, 0.518, 0.4588, 0.1311, 0.4638, 0.1309, 0.4642, 0.516, 0.4617, 0.07865, 0.3891, 0.0803, 0.857, 0.08061, 0.857, 0.07905, 0.3893, 0.04045, 0.8574, 0.03755, 0.3896, 0.03705, 0.3893, 0.04014, 0.8575, 0.04076, 0.8574, 0.03808, 0.3904, 0.03755, 0.3896, 0.04045, 0.8574, 0.009339, 0.9838, 0.008381, 0.4468, 0.007692, 0.4508, 0.008857, 0.9829, 0.516, 0.4675, 0.1309, 0.465, 0.1311, 0.4654, 0.518, 0.4705, 0.5102, 0.4646, 0.1302, 0.4646, 0.1309, 0.465, 0.516, 0.4675, 0.07946, 0.39, 0.08091, 0.857, 0.08122, 0.857, 0.07987, 0.3893, 0.516, 0.4734, 0.1309, 0.4658, 0.1302, 0.4663, 0.5102, 0.4762, 0.518, 0.4705, 0.1311, 0.4654, 0.1309, 0.4658, 0.516, 0.4734, 0.08028, 0.3891, 0.08153, 0.857, 0.08183, 0.857, 0.08068, 0.3893, 0.03923, 0.8575, 0.0356, 0.3896, 0.03512, 0.3894, 0.03894, 0.8575, 0.03953, 0.8575, 0.03612, 0.3905, 0.0356, 0.3896, 0.03923, 0.8575, 0.007377, 0.9838, 0.006083, 0.467, 0.005413, 0.4709, 0.006907, 0.9829, 0.516, 0.4791, 0.1309, 0.4667, 0.1311, 0.467, 0.518, 0.4819, 0.5102, 0.4762, 0.1302, 0.4663, 0.1309, 0.4667, 0.516, 0.4791, 0.08108, 0.39, 0.08214, 0.857, 0.08244, 0.857, 0.08149, 0.3893, 0.516, 0.4847, 0.1309, 0.4674, 0.1302, 0.4678, 0.5102, 0.4874, 0.518, 0.4819, 0.1311, 0.467, 0.1309, 0.4674, 0.516, 0.4847, 0.08188, 0.3891, 0.08273, 0.857, 0.08302, 0.857, 0.08227, 0.3893, 0.03808, 0.8575, 0.03375, 0.3897, 0.03329, 0.3894, 0.03781, 0.8575, 0.03836, 0.8575, 0.03423, 0.3905, 0.03375, 0.3897, 0.03808, 0.8575, 0.005491, 0.9837, 0.003874, 0.4865, 0.003243, 0.4901, 0.00505, 0.9829, 0.516, 0.49, 0.1309, 0.4682, 0.1311, 0.4686, 0.518, 0.4926, 0.5102, 0.4874, 0.1302, 0.4678, 0.1309, 0.4682, 0.516, 0.49, 0.08264, 0.39, 0.08331, 0.857, 0.08359, 0.857, 0.08302, 0.3893, 0.516, 0.4952, 0.1309, 0.4689, 0.1302, 0.4693, 0.5102, 0.4977, 0.518, 0.4926, 0.1311, 0.4686, 0.1309, 0.4689, 0.516, 0.4952, 0.08339, 0.3891, 0.08387, 0.857, 0.08413, 0.857, 0.08374, 0.3893, 0.03703, 0.8576, 0.03206, 0.3898, 0.03165, 0.3895, 0.03678, 0.8576, 0.03728, 0.8576, 0.03249, 0.3906, 0.03206, 0.3898, 0.03703, 0.8576, 0.003753, 0.9837, 0.001838, 0.5045, 0.001267, 0.5075, 0.003359, 0.9829, 0.5601, 0.5211, 0.5601, 0.1348, 0.5598, 0.1351, 0.558, 0.5234, 0.5357, 0.1398, 0.5378, 0.5222, 0.5381, 0.5215, 0.5381, 0.1342, 0.08408, 0.39, 0.08439, 0.857, 0.08464, 0.857, 0.08442, 0.3894, 0.5556, 0.5215, 0.5595, 0.1349, 0.5591, 0.1342, 0.553, 0.5159, 0.558, 0.5234, 0.5598, 0.1351, 0.5595, 0.1349, 0.5556, 0.5215, 0.08475, 0.3891, 0.08489, 0.857, 0.08512, 0.857, 0.08505, 0.3894, 0.5982, 0.6059, 0.1305, 0.6034, 0.1302, 0.6038, 0.5982, 0.6062, 0.5982, 0.6057, 0.1313, 0.603, 0.1305, 0.6034, 0.5982, 0.6059, 0.07249, 0.8573, 0.07237, 0.3939, 0.07182, 0.3963, 0.07213, 0.8565, 0.5477, 0.1361, 0.5516, 0.5227, 0.5519, 0.5225, 0.5501, 0.1342, 0.5451, 0.1417, 0.5513, 0.5234, 0.5516, 0.5227, 0.5477, 0.1361, 0.5972, 0.6305, 0.1302, 0.632, 0.1302, 0.6322, 0.5979, 0.6308, 0.5443, 0.5222, 0.5443, 0.1349, 0.544, 0.1342, 0.542, 0.5166, 0.5501, 0.1342, 0.5519, 0.5225, 0.5522, 0.5227, 0.5522, 0.1364, 0.5981, 0.6311, 0.1302, 0.6324, 0.1302, 0.6327, 0.5979, 0.6314, 0.5982, 0.6069, 0.1305, 0.605, 0.1302, 0.6054, 0.5982, 0.6072, 0.5982, 0.6067, 0.1313, 0.6046, 0.1305, 0.605, 0.5982, 0.6069, 0.07097, 0.8573, 0.07013, 0.4068, 0.06948, 0.4084, 0.07055, 0.8565, 0.5817, 0.06982, 0.1966, 0.0961, 0.1969, 0.09645, 0.5838, 0.07237, 0.5759, 0.06729, 0.1959, 0.09575, 0.1966, 0.0961, 0.5817, 0.06982, 0.5972, 0.6318, 0.1302, 0.6329, 0.1302, 0.6332, 0.5979, 0.6321, 0.5817, 0.07497, 0.1966, 0.09682, 0.1959, 0.09719, 0.5759, 0.07759, 0.5838, 0.07237, 0.1969, 0.09645, 0.1966, 0.09682, 0.5817, 0.07497, 0.5981, 0.6325, 0.1302, 0.6334, 0.1302, 0.6337, 0.5979, 0.6328, 0.5982, 0.608, 0.1305, 0.6068, 0.1302, 0.6072, 0.5982, 0.6083, 0.5982, 0.6077, 0.1313, 0.6063, 0.1305, 0.6068, 0.5982, 0.608, 0.06923, 0.8573, 0.06753, 0.4165, 0.06681, 0.4171, 0.06876, 0.8565, 0.5817, 0.08035, 0.1966, 0.09757, 0.1969, 0.09796, 0.5838, 0.08313, 0.5759, 0.07759, 0.1959, 0.09719, 0.1966, 0.09757, 0.5817, 0.08035, 0.5972, 0.6332, 0.1302, 0.634, 0.1302, 0.6343, 0.5979, 0.6336, 0.5817, 0.08594, 0.1966, 0.09835, 0.1959, 0.09875, 0.5759, 0.08876, 0.5838, 0.08313, 0.1969, 0.09796, 0.1966, 0.09835, 0.5817, 0.08594, 0.5981, 0.634, 0.1302, 0.6346, 0.1302, 0.6349, 0.5979, 0.6344, 0.5982, 0.6092, 0.1305, 0.6087, 0.1302, 0.6092, 0.5982, 0.6095, 0.5982, 0.6089, 0.1313, 0.6082, 0.1305, 0.6087, 0.5982, 0.6092, 0.06734, 0.8573, 0.06467, 0.4224, 0.06391, 0.4221, 0.06685, 0.8565, 0.5817, 0.09165, 0.1966, 0.09915, 0.1969, 0.09956, 0.5838, 0.09455, 0.5759, 0.08876, 0.1959, 0.09875, 0.1966, 0.09915, 0.5817, 0.09165, 0.5972, 0.6348, 0.1302, 0.6352, 0.1302, 0.6355, 0.5979, 0.6352, 0.5817, 0.09746, 0.1966, 0.09997, 0.1959, 0.1004, 0.5759, 0.1004, 0.5838, 0.09455, 0.1969, 0.09956, 0.1966, 0.09997, 0.5817, 0.09746, 0.5981, 0.6356, 0.1302, 0.6358, 0.1302, 0.6361, 0.5979, 0.636, 0.5982, 0.6098, 0.1305, 0.6096, 0.1313, 0.6101, 0.5982, 0.6101, 0.5982, 0.6095, 0.1302, 0.6092, 0.1305, 0.6096, 0.5982, 0.6098, 0.06636, 0.8562, 0.06316, 0.4223, 0.06241, 0.4231, 0.06587, 0.8565, 0.5982, 0.6086, 0.1305, 0.6077, 0.1313, 0.6082, 0.5982, 0.6089, 0.5982, 0.6083, 0.1302, 0.6072, 0.1305, 0.6077, 0.5982, 0.6086, 0.06829, 0.8562, 0.0661, 0.4184, 0.06538, 0.4201, 0.06782, 0.8565, 0.5982, 0.6075, 0.1305, 0.6058, 0.1313, 0.6063, 0.5982, 0.6077, 0.5982, 0.6072, 0.1302, 0.6054, 0.1305, 0.6058, 0.5982, 0.6075, 0.07012, 0.8562, 0.06884, 0.4105, 0.06818, 0.4132, 0.06968, 0.8565, 0.5982, 0.6064, 0.1305, 0.6041, 0.1313, 0.6046, 0.5982, 0.6067, 0.5982, 0.6062, 0.1302, 0.6038, 0.1305, 0.6041, 0.5982, 0.6064, 0.07176, 0.8562, 0.07126, 0.3992, 0.0707, 0.4027, 0.07137, 0.8565, 0.03655, 0.8576, 0.0313, 0.3898, 0.03097, 0.3906, 0.03633, 0.8576, 0.03678, 0.8576, 0.03165, 0.3895, 0.0313, 0.3898, 0.03655, 0.8576, 0.002967, 0.9826, 0.0007741, 0.5112, 0.000374, 0.5154, 0.002596, 0.9828, 0.03754, 0.8575, 0.03288, 0.3897, 0.03249, 0.3906, 0.03728, 0.8576, 0.03781, 0.8575, 0.03329, 0.3894, 0.03288, 0.3897, 0.03754, 0.8575, 0.004608, 0.9826, 0.002689, 0.4943, 0.002225, 0.4991, 0.00418, 0.9829, 0.03865, 0.8575, 0.03466, 0.3897, 0.03423, 0.3905, 0.03836, 0.8575, 0.03894, 0.8575, 0.03512, 0.3894, 0.03466, 0.3897, 0.03865, 0.8575, 0.006432, 0.9826, 0.004818, 0.4755, 0.004308, 0.4807, 0.005962, 0.9829, 0.03984, 0.8575, 0.03657, 0.3896, 0.03612, 0.3905, 0.03953, 0.8575, 0.04014, 0.8575, 0.03705, 0.3893, 0.03657, 0.3896, 0.03984, 0.8575, 0.008368, 0.9826, 0.007077, 0.4556, 0.006543, 0.461, 0.007875, 0.9829, 0.04106, 0.8574, 0.03854, 0.3895, 0.03808, 0.3904, 0.04076, 0.8574, 0.04137, 0.8574, 0.03902, 0.3892, 0.03854, 0.3895, 0.04106, 0.8574, 0.01034, 0.9827, 0.00938, 0.4353, 0.008845, 0.4407, 0.009845, 0.983, 0.04228, 0.8574, 0.04049, 0.3895, 0.04004, 0.3903, 0.04198, 0.8574, 0.04257, 0.8574, 0.04096, 0.3892, 0.04049, 0.3895, 0.04228, 0.8574, 0.01228, 0.9827, 0.01164, 0.4153, 0.01112, 0.4206, 0.0118, 0.983, 0.04343, 0.8573, 0.04235, 0.3894, 0.04192, 0.3903, 0.04315, 0.8574, 0.04371, 0.8573, 0.04278, 0.3891, 0.04235, 0.3894, 0.04343, 0.8573, 0.0141, 0.9827, 0.01377, 0.3966, 0.01329, 0.4014, 0.01365, 0.983, 0.04448, 0.8573, 0.04404, 0.3894, 0.04366, 0.3902, 0.04423, 0.8573, 0.04473, 0.8573, 0.04442, 0.3891, 0.04404, 0.3894, 0.04448, 0.8573, 0.1218, 0.9921, 0.1218, 0.3891, 0.1214, 0.3934, 0.1214, 0.9924, 0.5982, 0.591, 0.1305, 0.5884, 0.1313, 0.5881, 0.5982, 0.5907, 0.5982, 0.5912, 0.1302, 0.5888, 0.1305, 0.5884, 0.5982, 0.591, 0.7707, 0.57, 0.1533, 0.5665, 0.157, 0.5659, 0.771, 0.5696, 0.5982, 0.592, 0.1305, 0.59, 0.1313, 0.5896, 0.5982, 0.5917, 0.5982, 0.5922, 0.1302, 0.5904, 0.1305, 0.59, 0.5982, 0.592, 0.7707, 0.5716, 0.142, 0.5691, 0.1448, 0.5684, 0.771, 0.5712, 0.5982, 0.5931, 0.1305, 0.5918, 0.1313, 0.5913, 0.5982, 0.5928, 0.5982, 0.5934, 0.1302, 0.5923, 0.1305, 0.5918, 0.5982, 0.5931, 0.7707, 0.5734, 0.1342, 0.5719, 0.1361, 0.5711, 0.771, 0.573, 0.5982, 0.5943, 0.1305, 0.5937, 0.1313, 0.5932, 0.5982, 0.594, 0.5982, 0.5946, 0.1302, 0.5942, 0.1305, 0.5937, 0.5982, 0.5943, 0.7707, 0.5754, 0.1302, 0.5748, 0.1312, 0.5741, 0.771, 0.5749, 0.5982, 0.5955, 0.1305, 0.5957, 0.1313, 0.5952, 0.5982, 0.5952, 0.5982, 0.5958, 0.1302, 0.5962, 0.1305, 0.5957, 0.5982, 0.5955, 0.7707, 0.5773, 0.1302, 0.5779, 0.1302, 0.5771, 0.771, 0.5768, 0.5982, 0.5967, 0.1305, 0.5976, 0.1313, 0.5971, 0.5982, 0.5964, 0.5982, 0.597, 0.1302, 0.5981, 0.1305, 0.5976, 0.5982, 0.5967, 0.7707, 0.5793, 0.1342, 0.5808, 0.1332, 0.5801, 0.771, 0.5788, 0.5982, 0.5979, 0.1305, 0.5995, 0.1313, 0.599, 0.5982, 0.5976, 0.5982, 0.5981, 0.1302, 0.5999, 0.1305, 0.5995, 0.5982, 0.5979, 0.7707, 0.5811, 0.142, 0.5836, 0.14, 0.583, 0.771, 0.5806, 0.5982, 0.5989, 0.1305, 0.6012, 0.1313, 0.6008, 0.5982, 0.5987, 0.5982, 0.5991, 0.1302, 0.6016, 0.1305, 0.6012, 0.5982, 0.5989, 0.7707, 0.5827, 0.1533, 0.5862, 0.1505, 0.5856, 0.771, 0.5823, 0.05992, 0.8573, 0.05976, 0.3893, 0.06014, 0.3902, 0.06014, 0.8573, 0.05969, 0.8573, 0.05938, 0.3891, 0.05976, 0.3893, 0.05992, 0.8573, 0.1265, 0.9956, 0.1263, 0.3926, 0.1269, 0.3891, 0.1269, 0.9959, 0.05893, 0.8573, 0.05818, 0.3894, 0.05862, 0.3902, 0.05919, 0.8573, 0.05867, 0.8573, 0.05774, 0.3891, 0.05818, 0.3894, 0.05893, 0.8573, 0.0294, 0.9827, 0.02907, 0.3966, 0.02961, 0.3925, 0.02982, 0.983, 0.05782, 0.8574, 0.05639, 0.3894, 0.05688, 0.3903, 0.05811, 0.8574, 0.05753, 0.8574, 0.05592, 0.3892, 0.05639, 0.3894, 0.05782, 0.8574, 0.02758, 0.9827, 0.02694, 0.4153, 0.02753, 0.4108, 0.02804, 0.983, 0.05663, 0.8574, 0.05448, 0.3895, 0.055, 0.3903, 0.05694, 0.8574, 0.05633, 0.8574, 0.05398, 0.3892, 0.05448, 0.3895, 0.05663, 0.8574, 0.02564, 0.9827, 0.02468, 0.4353, 0.02529, 0.4305, 0.02613, 0.983, 0.05541, 0.8574, 0.05251, 0.3896, 0.05304, 0.3904, 0.05572, 0.8574, 0.0551, 0.8575, 0.05201, 0.3893, 0.05251, 0.3896, 0.05541, 0.8574, 0.02367, 0.9826, 0.02238, 0.4556, 0.02299, 0.4508, 0.02416, 0.9829, 0.05419, 0.8575, 0.05056, 0.3896, 0.05108, 0.3905, 0.05449, 0.8575, 0.0539, 0.8575, 0.05008, 0.3894, 0.05056, 0.3896, 0.05419, 0.8575, 0.02173, 0.9826, 0.02012, 0.4755, 0.02071, 0.4709, 0.02221, 0.9829, 0.05304, 0.8575, 0.04871, 0.3897, 0.04919, 0.3905, 0.05332, 0.8575, 0.05276, 0.8575, 0.04825, 0.3894, 0.04871, 0.3897, 0.05304, 0.8575, 0.01991, 0.9826, 0.01799, 0.4943, 0.01854, 0.4901, 0.02035, 0.9829, 0.05199, 0.8576, 0.04702, 0.3898, 0.04745, 0.3906, 0.05224, 0.8576, 0.05174, 0.8576, 0.04661, 0.3895, 0.04702, 0.3898, 0.05199, 0.8576, 0.01827, 0.9826, 0.01607, 0.5112, 0.01657, 0.5075, 0.01866, 0.9829, 0.5982, 0.6143, 0.1305, 0.6169, 0.1313, 0.6173, 0.5982, 0.6146, 0.5982, 0.6141, 0.1302, 0.6165, 0.1305, 0.6169, 0.5982, 0.6143, 0.1174, 0.3902, 0.1169, 0.8472, 0.1175, 0.8501, 0.1178, 0.3899, 0.5982, 0.6134, 0.1305, 0.6153, 0.1313, 0.6157, 0.5982, 0.6136, 0.5982, 0.6131, 0.1302, 0.6149, 0.1305, 0.6153, 0.5982, 0.6134, 0.1158, 0.3902, 0.1145, 0.8358, 0.1151, 0.838, 0.1162, 0.3899, 0.5982, 0.6123, 0.1305, 0.6135, 0.1313, 0.614, 0.5982, 0.6125, 0.5982, 0.612, 0.1302, 0.6131, 0.1305, 0.6135, 0.5982, 0.6123, 0.114, 0.3902, 0.1118, 0.828, 0.1125, 0.8293, 0.1144, 0.3899, 0.5982, 0.6111, 0.1305, 0.6116, 0.1313, 0.6121, 0.5982, 0.6114, 0.5982, 0.6108, 0.1302, 0.6111, 0.1305, 0.6116, 0.5982, 0.6111, 0.1088, 0.8232, 0.1088, 0.3893, 0.0987, 0.3891, 0.1088, 0.8234])
me_cube_001.materials.append(mat_material_001)
me_cube_001.use_remesh_preserve_volume = False
me_cube_001.use_remesh_preserve_attributes = False
me_cube_001.use_mirror_vertex_groups = False
me_cube_001.update()

# ---- objects
ob_pulsador = bpy.data.objects.new('Pulsador', me_cylinder_001)
ob_estructura = bpy.data.objects.new('Estructura', me_cube_001)
ob_lamp = bpy.data.objects.new('Lamp', light_lamp)
ob_camera = bpy.data.objects.new('Camera', cam_camera)

# ---- transforms, parenting, visibility, modifiers, constraints
ob_pulsador.location = (0.0, 0.1812, 3.278)
ob_pulsador.rotation_euler = (0.7854, 3.142, 0.0)
ob_pulsador.scale = (-0.2264, -0.2264, 0.06475)
ob_pulsador.lineart.crease_threshold = 0.0
ob_estructura.location = (0.0, 0.0, 0.0)
ob_estructura.scale = (1.0, 1.0, 0.112)
ob_estructura.lineart.crease_threshold = 0.0
ob_lamp.location = (4.076, 1.005, 5.904)
ob_lamp.rotation_euler = (0.6503, 0.05522, 1.866)
ob_lamp.lock_rotations_4d = False
ob_lamp.empty_display_type = 'ARROWS'
ob_lamp.color = (0.0, 0.0, 0.0, 0.0)
ob_lamp.lineart.crease_threshold = 0.0
ob_camera.location = (7.481, -6.508, 5.344)
ob_camera.rotation_euler = (1.109, 0.0, 0.8149)
ob_camera.lock_rotations_4d = False
ob_camera.empty_display_type = 'ARROWS'
ob_camera.color = (0.0, 0.0, 0.0, 0.0)
ob_camera.display_type = 'WIRE'
ob_camera.lineart.crease_threshold = 0.0

# ---- collection membership
col_collection_1.objects.link(ob_pulsador)
col_collection_1.objects.link(ob_estructura)
col_collection_1.objects.link(ob_lamp)
col_collection_1.objects.link(ob_camera)

# ---- scene / render settings (as saved in the file)
scene.camera = ob_camera
scene.frame_start = 1; scene.frame_end = 250; scene.frame_set(1)
scene.render.engine = 'BLENDER_EEVEE_NEXT'
scene.render.resolution_percentage = 50
scene.render.dither_intensity = 0.0
scene.cycles.use_denoising = False
scene.cycles.samples = 128
scene.cycles.sampling_pattern = 'TABULATED_SOBOL'
scene.cycles.light_sampling_threshold = 0.0
scene.cycles.use_adaptive_sampling = False
scene.cycles.use_light_tree = False
scene.cycles.blur_glossy = 0.0
scene.cycles.sample_clamp_indirect = 0.0
scene.view_settings.view_transform = 'Standard'
bpy.context.view_layer.update()
